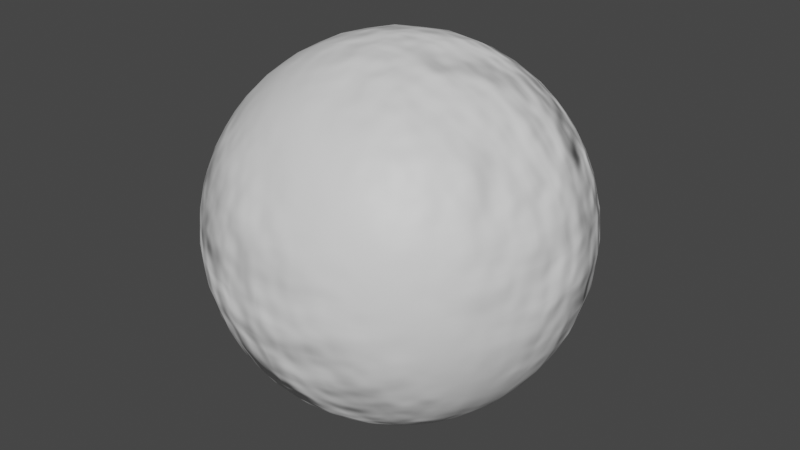 # Source: earth.blend  (saved by Blender 3.3.6; exported with 4.5.12 LTS)
import bpy
from mathutils import Matrix  # noqa: F401  (used for matrix-valued properties, if any)

bpy.ops.wm.read_factory_settings(use_empty=True)
scene = bpy.context.scene
scene.name = 'Scene'

# ---- collections
col_collection = bpy.data.collections.new('Collection'); scene.collection.children.link(col_collection)

# ---- materials (node trees are filled in below, after node groups)
mat_material_001 = bpy.data.materials.new('Material.001')
mat_material_001.use_transparent_shadow = False

# ---- material node trees
mat_material_001.use_nodes = True; mat_material_001.node_tree.nodes.clear()
_N = mat_material_001.node_tree.nodes; _L = mat_material_001.node_tree.links
n0 = _N.new('ShaderNodeVectorMath'); n0.name = 'Vector Math'; n0.location = (61, 172)
n1 = _N.new('ShaderNodeNewGeometry'); n1.name = 'Geometry'; n1.location = (-394, 236)
n2 = _N.new('ShaderNodeTexNoise'); n2.name = 'Noise Texture'; n2.location = (-398, -12)
n3 = _N.new('ShaderNodeVectorMath'); n3.name = 'Vector Math.001'; n3.location = (-169, 40)
n3.operation = 'SCALE'
n3.inputs[3].default_value = 14.4
n4 = _N.new('ShaderNodeOutputMaterial'); n4.name = 'Material Output'; n4.location = (340, 301)
n5 = _N.new('ShaderNodeBsdfPrincipled'); n5.name = 'Principled BSDF'; n5.location = (-689, 463)
n5.distribution = 'GGX'
n5.subsurface_method = 'RANDOM_WALK_SKIN'
n5.inputs[3].default_value = 1.45
n5.inputs[27].default_value = (0.0, 0.0, 0.0, 1.0)
n5.inputs[28].default_value = 1.0
_L.new(n1.outputs[1], n0.inputs[0])
_L.new(n2.outputs[0], n3.inputs[0])
_L.new(n3.outputs[0], n0.inputs[1])
_L.new(n0.outputs[0], n4.inputs[2])
_L.new(n5.outputs[0], n4.inputs[0])
n4.is_active_output = True

# ---- world
world_world = bpy.data.worlds.new('World'); scene.world = world_world
world_world.use_nodes = True; world_world.node_tree.nodes.clear()
_N = world_world.node_tree.nodes; _L = world_world.node_tree.links
n0 = _N.new('ShaderNodeOutputWorld'); n0.name = 'World Output'; n0.location = (300, 300)
n1 = _N.new('ShaderNodeBackground'); n1.name = 'Background'; n1.location = (10, 300)
n1.inputs[0].default_value = (0.05088, 0.05088, 0.05088, 1.0)
_L.new(n1.outputs[0], n0.inputs[0])
n0.is_active_output = True
world_world.color = (0.05088, 0.05088, 0.05088)
world_world.use_sun_shadow = False
world_world.sun_shadow_jitter_overblur = 0.0

# ---- meshes
me_cube_001 = bpy.data.meshes.new('Cube.001')
me_cube_001.from_pydata([(-74.29, -74.29, -74.29), (-74.29, -74.29, 74.29), (-74.29, 74.29, -74.29), (-74.29, 74.29, 74.29), (74.29, -74.29, -74.29), (74.29, -74.29, 74.29), (74.29, 74.29, -74.29), (74.29, 74.29, 74.29), (-79.19, 63.35, -79.19), (-83.75, 50.25, -83.75), (-87.55, 35.02, -87.55), (-90.08, 18.02, -90.08), (-90.98, 7.984e-07, -90.98), (-90.08, -18.02, -90.08), (-87.55, -35.02, -87.55), (-83.75, -50.25, -83.75), (-79.19, -63.35, -79.19), (-79.19, -79.19, -63.35), (-83.75, -83.75, -50.25), (-87.55, -87.55, -35.02), (-90.08, -90.08, -18.02), (-90.98, -90.98, -8.111e-07), (-90.08, -90.08, 18.02), (-87.55, -87.55, 35.02), (-83.75, -83.75, 50.25), (-79.19, -79.19, 63.35), (-79.19, -63.35, 79.19), (-83.75, -50.25, 83.75), (-87.55, -35.02, 87.55), (-90.08, -18.02, 90.08), (-90.98, 7.984e-07, 90.98), (-90.08, 18.02, 90.08), (-87.55, 35.02, 87.55), (-83.75, 50.25, 83.75), (-79.19, 63.35, 79.19), (-79.19, 79.19, 63.35), (-83.75, 83.75, 50.25), (-87.55, 87.55, 35.02), (-90.08, 90.08, 18.02), (-90.98, 90.98, -8.111e-07), (-90.08, 90.08, -18.02), (-87.55, 87.55, -35.02), (-83.75, 83.75, -50.25), (-79.19, 79.19, -63.35), (63.35, 79.19, -79.19), (50.25, 83.75, -83.75), (35.02, 87.55, -87.55), (18.02, 90.08, -90.08), (-7.858e-07, 90.98, -90.98), (-18.02, 90.08, -90.08), (-35.02, 87.55, -87.55), (-50.25, 83.75, -83.75), (-63.35, 79.19, -79.19), (-63.35, 79.19, 79.19), (-50.25, 83.75, 83.75), (-35.02, 87.55, 87.55), (-18.02, 90.08, 90.08), (-7.858e-07, 90.98, 90.98), (18.02, 90.08, 90.08), (35.02, 87.55, 87.55), (50.25, 83.75, 83.75), (63.35, 79.19, 79.19), (79.19, 79.19, 63.35), (83.75, 83.75, 50.25), (87.55, 87.55, 35.02), (90.08, 90.08, 18.02), (90.98, 90.98, -8.111e-07), (90.08, 90.08, -18.02), (87.55, 87.55, -35.02), (83.75, 83.75, -50.25), (79.19, 79.19, -63.35), (79.19, -63.35, -79.19), (83.75, -50.25, -83.75), (87.55, -35.02, -87.55), (90.08, -18.02, -90.08), (90.98, 7.984e-07, -90.98), (90.08, 18.02, -90.08), (87.55, 35.02, -87.55), (83.75, 50.25, -83.75), (79.19, 63.35, -79.19), (79.19, 63.35, 79.19), (83.75, 50.25, 83.75), (87.55, 35.02, 87.55), (90.08, 18.02, 90.08), (90.98, 7.984e-07, 90.98), (90.08, -18.02, 90.08), (87.55, -35.02, 87.55), (83.75, -50.25, 83.75), (79.19, -63.35, 79.19), (79.19, -79.19, 63.35), (83.75, -83.75, 50.25), (87.55, -87.55, 35.02), (90.08, -90.08, 18.02), (90.98, -90.98, -8.111e-07), (90.08, -90.08, -18.02), (87.55, -87.55, -35.02), (83.75, -83.75, -50.25), (79.19, -79.19, -63.35), (-63.35, -79.19, -79.19), (-50.25, -83.75, -83.75), (-35.02, -87.55, -87.55), (-18.02, -90.08, -90.08), (-7.858e-07, -90.98, -90.98), (18.02, -90.08, -90.08), (35.02, -87.55, -87.55), (50.25, -83.75, -83.75), (63.35, -79.19, -79.19), (63.35, -79.19, 79.19), (50.25, -83.75, 83.75), (35.02, -87.55, 87.55), (18.02, -90.08, 90.08), (-7.858e-07, -90.98, 90.98), (-18.02, -90.08, 90.08), (-35.02, -87.55, 87.55), (-50.25, -83.75, 83.75), (-63.35, -79.19, 79.19), (68.17, 68.17, 85.21), (72.78, 54.59, 90.98), (76.72, 38.36, 95.9), (79.41, 19.85, 99.27), (80.38, 7.984e-07, 100.5), (79.41, -19.85, 99.27), (76.72, -38.36, 95.9), (72.78, -54.59, 90.98), (68.17, -68.17, 85.21), (54.59, 72.78, 90.98), (58.86, 58.86, 98.11), (62.62, 41.74, 104.4), (65.25, 21.75, 108.7), (66.2, 7.984e-07, 110.3), (65.25, -21.75, 108.7), (62.62, -41.74, 104.4), (58.86, -58.86, 98.11), (54.59, -72.78, 90.98), (38.36, 76.72, 95.9), (41.74, 62.62, 104.4), (44.8, 44.8, 112.0), (46.98, 23.49, 117.5), (47.79, 7.984e-07, 119.5), (46.98, -23.49, 117.5), (44.8, -44.8, 112.0), (41.74, -62.62, 104.4), (38.36, -76.72, 95.9), (19.85, 79.41, 99.27), (21.75, 65.25, 108.7), (23.49, 46.98, 117.5), (24.76, 24.76, 123.8), (25.23, 7.984e-07, 126.2), (24.76, -24.76, 123.8), (23.49, -46.98, 117.5), (21.75, -65.25, 108.7), (19.85, -79.41, 99.27), (-7.858e-07, 80.38, 100.5), (-7.858e-07, 66.2, 110.3), (-7.858e-07, 47.79, 119.5), (-7.858e-07, 25.23, 126.2), (-7.858e-07, 7.984e-07, 128.7), (-7.858e-07, -25.23, 126.2), (-7.858e-07, -47.79, 119.5), (-7.858e-07, -66.2, 110.3), (-7.858e-07, -80.38, 100.5), (-19.85, 79.41, 99.27), (-21.75, 65.25, 108.7), (-23.49, 46.98, 117.5), (-24.76, 24.76, 123.8), (-25.23, 7.984e-07, 126.2), (-24.76, -24.76, 123.8), (-23.49, -46.98, 117.5), (-21.75, -65.25, 108.7), (-19.85, -79.41, 99.27), (-38.36, 76.72, 95.9), (-41.74, 62.62, 104.4), (-44.8, 44.8, 112.0), (-46.98, 23.49, 117.5), (-47.79, 7.984e-07, 119.5), (-46.98, -23.49, 117.5), (-44.8, -44.8, 112.0), (-41.74, -62.62, 104.4), (-38.36, -76.72, 95.9), (-54.59, 72.78, 90.98), (-58.86, 58.86, 98.11), (-62.62, 41.74, 104.4), (-65.25, 21.75, 108.7), (-66.2, 7.984e-07, 110.3), (-65.25, -21.75, 108.7), (-62.62, -41.74, 104.4), (-58.86, -58.86, 98.11), (-54.59, -72.78, 90.98), (-68.17, 68.17, 85.21), (-72.78, 54.59, 90.98), (-76.72, 38.36, 95.9), (-79.41, 19.85, 99.27), (-80.38, 7.984e-07, 100.5), (-79.41, -19.85, 99.27), (-76.72, -38.36, 95.9), (-72.78, -54.59, 90.98), (-68.17, -68.17, 85.21), (-68.17, 68.17, -85.21), (-72.78, 54.59, -90.98), (-76.72, 38.36, -95.9), (-79.41, 19.85, -99.27), (-80.38, 7.984e-07, -100.5), (-79.41, -19.85, -99.27), (-76.72, -38.36, -95.9), (-72.78, -54.59, -90.98), (-68.17, -68.17, -85.21), (-54.59, 72.78, -90.98), (-58.86, 58.86, -98.11), (-62.62, 41.74, -104.4), (-65.25, 21.75, -108.7), (-66.2, 7.984e-07, -110.3), (-65.25, -21.75, -108.7), (-62.62, -41.74, -104.4), (-58.86, -58.86, -98.11), (-54.59, -72.78, -90.98), (-38.36, 76.72, -95.9), (-41.74, 62.62, -104.4), (-44.8, 44.8, -112.0), (-46.98, 23.49, -117.5), (-47.79, 7.984e-07, -119.5), (-46.98, -23.49, -117.5), (-44.8, -44.8, -112.0), (-41.74, -62.62, -104.4), (-38.36, -76.72, -95.9), (-19.85, 79.41, -99.27), (-21.75, 65.25, -108.7), (-23.49, 46.98, -117.5), (-24.76, 24.76, -123.8), (-25.23, 7.984e-07, -126.2), (-24.76, -24.76, -123.8), (-23.49, -46.98, -117.5), (-21.75, -65.25, -108.7), (-19.85, -79.41, -99.27), (-7.858e-07, 80.38, -100.5), (-7.858e-07, 66.2, -110.3), (-7.858e-07, 47.79, -119.5), (-7.858e-07, 25.23, -126.2), (-7.858e-07, 7.984e-07, -128.7), (-7.858e-07, -25.23, -126.2), (-7.858e-07, -47.79, -119.5), (-7.858e-07, -66.2, -110.3), (-7.858e-07, -80.38, -100.5), (19.85, 79.41, -99.27), (21.75, 65.25, -108.7), (23.49, 46.98, -117.5), (24.76, 24.76, -123.8), (25.23, 7.984e-07, -126.2), (24.76, -24.76, -123.8), (23.49, -46.98, -117.5), (21.75, -65.25, -108.7), (19.85, -79.41, -99.27), (38.36, 76.72, -95.9), (41.74, 62.62, -104.4), (44.8, 44.8, -112.0), (46.98, 23.49, -117.5), (47.79, 7.984e-07, -119.5), (46.98, -23.49, -117.5), (44.8, -44.8, -112.0), (41.74, -62.62, -104.4), (38.36, -76.72, -95.9), (54.59, 72.78, -90.98), (58.86, 58.86, -98.11), (62.62, 41.74, -104.4), (65.25, 21.75, -108.7), (66.2, 7.984e-07, -110.3), (65.25, -21.75, -108.7), (62.62, -41.74, -104.4), (58.86, -58.86, -98.11), (54.59, -72.78, -90.98), (68.17, 68.17, -85.21), (72.78, 54.59, -90.98), (76.72, 38.36, -95.9), (79.41, 19.85, -99.27), (80.38, 7.984e-07, -100.5), (79.41, -19.85, -99.27), (76.72, -38.36, -95.9), (72.78, -54.59, -90.98), (68.17, -68.17, -85.21), (68.17, -85.21, -68.17), (54.59, -90.98, -72.78), (38.36, -95.9, -76.72), (19.85, -99.27, -79.41), (-7.858e-07, -100.5, -80.38), (-19.85, -99.27, -79.41), (-38.36, -95.9, -76.72), (-54.59, -90.98, -72.78), (-68.17, -85.21, -68.17), (72.78, -90.98, -54.59), (58.86, -98.11, -58.86), (41.74, -104.4, -62.62), (21.75, -108.7, -65.25), (-7.858e-07, -110.3, -66.2), (-21.75, -108.7, -65.25), (-41.74, -104.4, -62.62), (-58.86, -98.11, -58.86), (-72.78, -90.98, -54.59), (76.72, -95.9, -38.36), (62.62, -104.4, -41.74), (44.8, -112.0, -44.8), (23.49, -117.5, -46.98), (-7.858e-07, -119.5, -47.79), (-23.49, -117.5, -46.98), (-44.8, -112.0, -44.8), (-62.62, -104.4, -41.74), (-76.72, -95.9, -38.36), (79.41, -99.27, -19.85), (65.25, -108.7, -21.75), (46.98, -117.5, -23.49), (24.76, -123.8, -24.76), (-7.858e-07, -126.2, -25.23), (-24.76, -123.8, -24.76), (-46.98, -117.5, -23.49), (-65.25, -108.7, -21.75), (-79.41, -99.27, -19.85), (80.38, -100.5, -8.111e-07), (66.2, -110.3, -8.111e-07), (47.79, -119.5, -8.111e-07), (25.23, -126.2, -8.111e-07), (-7.858e-07, -128.7, -8.111e-07), (-25.23, -126.2, -8.111e-07), (-47.79, -119.5, -8.111e-07), (-66.2, -110.3, -8.111e-07), (-80.38, -100.5, -8.111e-07), (79.41, -99.27, 19.85), (65.25, -108.7, 21.75), (46.98, -117.5, 23.49), (24.76, -123.8, 24.76), (-7.858e-07, -126.2, 25.23), (-24.76, -123.8, 24.76), (-46.98, -117.5, 23.49), (-65.25, -108.7, 21.75), (-79.41, -99.27, 19.85), (76.72, -95.9, 38.36), (62.62, -104.4, 41.74), (44.8, -112.0, 44.8), (23.49, -117.5, 46.98), (-7.858e-07, -119.5, 47.79), (-23.49, -117.5, 46.98), (-44.8, -112.0, 44.8), (-62.62, -104.4, 41.74), (-76.72, -95.9, 38.36), (72.78, -90.98, 54.59), (58.86, -98.11, 58.86), (41.74, -104.4, 62.62), (21.75, -108.7, 65.25), (-7.858e-07, -110.3, 66.2), (-21.75, -108.7, 65.25), (-41.74, -104.4, 62.62), (-58.86, -98.11, 58.86), (-72.78, -90.98, 54.59), (68.17, -85.21, 68.17), (54.59, -90.98, 72.78), (38.36, -95.9, 76.72), (19.85, -99.27, 79.41), (-7.858e-07, -100.5, 80.38), (-19.85, -99.27, 79.41), (-38.36, -95.9, 76.72), (-54.59, -90.98, 72.78), (-68.17, -85.21, 68.17), (85.21, 68.17, -68.17), (90.98, 54.59, -72.78), (95.9, 38.36, -76.72), (99.27, 19.85, -79.41), (100.5, 7.984e-07, -80.38), (99.27, -19.85, -79.41), (95.9, -38.36, -76.72), (90.98, -54.59, -72.78), (85.21, -68.17, -68.17), (90.98, 72.78, -54.59), (98.11, 58.86, -58.86), (104.4, 41.74, -62.62), (108.7, 21.75, -65.25), (110.3, 7.984e-07, -66.2), (108.7, -21.75, -65.25), (104.4, -41.74, -62.62), (98.11, -58.86, -58.86), (90.98, -72.78, -54.59), (95.9, 76.72, -38.36), (104.4, 62.62, -41.74), (112.0, 44.8, -44.8), (117.5, 23.49, -46.98), (119.5, 7.984e-07, -47.79), (117.5, -23.49, -46.98), (112.0, -44.8, -44.8), (104.4, -62.62, -41.74), (95.9, -76.72, -38.36), (99.27, 79.41, -19.85), (108.7, 65.25, -21.75), (117.5, 46.98, -23.49), (123.8, 24.76, -24.76), (126.2, 7.984e-07, -25.23), (123.8, -24.76, -24.76), (117.5, -46.98, -23.49), (108.7, -65.25, -21.75), (99.27, -79.41, -19.85), (100.5, 80.38, -8.111e-07), (110.3, 66.2, -8.111e-07), (119.5, 47.79, -8.111e-07), (126.2, 25.23, -8.111e-07), (128.7, 7.984e-07, -8.111e-07), (126.2, -25.23, -8.111e-07), (119.5, -47.79, -8.111e-07), (110.3, -66.2, -8.111e-07), (100.5, -80.38, -8.111e-07), (99.27, 79.41, 19.85), (108.7, 65.25, 21.75), (117.5, 46.98, 23.49), (123.8, 24.76, 24.76), (126.2, 7.984e-07, 25.23), (123.8, -24.76, 24.76), (117.5, -46.98, 23.49), (108.7, -65.25, 21.75), (99.27, -79.41, 19.85), (95.9, 76.72, 38.36), (104.4, 62.62, 41.74), (112.0, 44.8, 44.8), (117.5, 23.49, 46.98), (119.5, 7.984e-07, 47.79), (117.5, -23.49, 46.98), (112.0, -44.8, 44.8), (104.4, -62.62, 41.74), (95.9, -76.72, 38.36), (90.98, 72.78, 54.59), (98.11, 58.86, 58.86), (104.4, 41.74, 62.62), (108.7, 21.75, 65.25), (110.3, 7.984e-07, 66.2), (108.7, -21.75, 65.25), (104.4, -41.74, 62.62), (98.11, -58.86, 58.86), (90.98, -72.78, 54.59), (85.21, 68.17, 68.17), (90.98, 54.59, 72.78), (95.9, 38.36, 76.72), (99.27, 19.85, 79.41), (100.5, 7.984e-07, 80.38), (99.27, -19.85, 79.41), (95.9, -38.36, 76.72), (90.98, -54.59, 72.78), (85.21, -68.17, 68.17), (-68.17, 85.21, -68.17), (-54.59, 90.98, -72.78), (-38.36, 95.9, -76.72), (-19.85, 99.27, -79.41), (-7.858e-07, 100.5, -80.38), (19.85, 99.27, -79.41), (38.36, 95.9, -76.72), (54.59, 90.98, -72.78), (68.17, 85.21, -68.17), (-72.78, 90.98, -54.59), (-58.86, 98.11, -58.86), (-41.74, 104.4, -62.62), (-21.75, 108.7, -65.25), (-7.858e-07, 110.3, -66.2), (21.75, 108.7, -65.25), (41.74, 104.4, -62.62), (58.86, 98.11, -58.86), (72.78, 90.98, -54.59), (-76.72, 95.9, -38.36), (-62.62, 104.4, -41.74), (-44.8, 112.0, -44.8), (-23.49, 117.5, -46.98), (-7.858e-07, 119.5, -47.79), (23.49, 117.5, -46.98), (44.8, 112.0, -44.8), (62.62, 104.4, -41.74), (76.72, 95.9, -38.36), (-79.41, 99.27, -19.85), (-65.25, 108.7, -21.75), (-46.98, 117.5, -23.49), (-24.76, 123.8, -24.76), (-7.858e-07, 126.2, -25.23), (24.76, 123.8, -24.76), (46.98, 117.5, -23.49), (65.25, 108.7, -21.75), (79.41, 99.27, -19.85), (-80.38, 100.5, -8.111e-07), (-66.2, 110.3, -8.111e-07), (-47.79, 119.5, -8.111e-07), (-25.23, 126.2, -8.111e-07), (-7.858e-07, 128.7, -8.111e-07), (25.23, 126.2, -8.111e-07), (47.79, 119.5, -8.111e-07), (66.2, 110.3, -8.111e-07), (80.38, 100.5, -8.111e-07), (-79.41, 99.27, 19.85), (-65.25, 108.7, 21.75), (-46.98, 117.5, 23.49), (-24.76, 123.8, 24.76), (-7.858e-07, 126.2, 25.23), (24.76, 123.8, 24.76), (46.98, 117.5, 23.49), (65.25, 108.7, 21.75), (79.41, 99.27, 19.85), (-76.72, 95.9, 38.36), (-62.62, 104.4, 41.74), (-44.8, 112.0, 44.8), (-23.49, 117.5, 46.98), (-7.858e-07, 119.5, 47.79), (23.49, 117.5, 46.98), (44.8, 112.0, 44.8), (62.62, 104.4, 41.74), (76.72, 95.9, 38.36), (-72.78, 90.98, 54.59), (-58.86, 98.11, 58.86), (-41.74, 104.4, 62.62), (-21.75, 108.7, 65.25), (-7.858e-07, 110.3, 66.2), (21.75, 108.7, 65.25), (41.74, 104.4, 62.62), (58.86, 98.11, 58.86), (72.78, 90.98, 54.59), (-68.17, 85.21, 68.17), (-54.59, 90.98, 72.78), (-38.36, 95.9, 76.72), (-19.85, 99.27, 79.41), (-7.858e-07, 100.5, 80.38), (19.85, 99.27, 79.41), (38.36, 95.9, 76.72), (54.59, 90.98, 72.78), (68.17, 85.21, 68.17), (-85.21, -68.17, -68.17), (-90.98, -54.59, -72.78), (-95.9, -38.36, -76.72), (-99.27, -19.85, -79.41), (-100.5, 7.984e-07, -80.38), (-99.27, 19.85, -79.41), (-95.9, 38.36, -76.72), (-90.98, 54.59, -72.78), (-85.21, 68.17, -68.17), (-90.98, -72.78, -54.59), (-98.11, -58.86, -58.86), (-104.4, -41.74, -62.62), (-108.7, -21.75, -65.25), (-110.3, 7.984e-07, -66.2), (-108.7, 21.75, -65.25), (-104.4, 41.74, -62.62), (-98.11, 58.86, -58.86), (-90.98, 72.78, -54.59), (-95.9, -76.72, -38.36), (-104.4, -62.62, -41.74), (-112.0, -44.8, -44.8), (-117.5, -23.49, -46.98), (-119.5, 7.984e-07, -47.79), (-117.5, 23.49, -46.98), (-112.0, 44.8, -44.8), (-104.4, 62.62, -41.74), (-95.9, 76.72, -38.36), (-99.27, -79.41, -19.85), (-108.7, -65.25, -21.75), (-117.5, -46.98, -23.49), (-123.8, -24.76, -24.76), (-126.2, 7.984e-07, -25.23), (-123.8, 24.76, -24.76), (-117.5, 46.98, -23.49), (-108.7, 65.25, -21.75), (-99.27, 79.41, -19.85), (-100.5, -80.38, -8.111e-07), (-110.3, -66.2, -8.111e-07), (-119.5, -47.79, -8.111e-07), (-126.2, -25.23, -8.111e-07), (-128.7, 7.984e-07, -8.111e-07), (-126.2, 25.23, -8.111e-07), (-119.5, 47.79, -8.111e-07), (-110.3, 66.2, -8.111e-07), (-100.5, 80.38, -8.111e-07), (-99.27, -79.41, 19.85), (-108.7, -65.25, 21.75), (-117.5, -46.98, 23.49), (-123.8, -24.76, 24.76), (-126.2, 7.984e-07, 25.23), (-123.8, 24.76, 24.76), (-117.5, 46.98, 23.49), (-108.7, 65.25, 21.75), (-99.27, 79.41, 19.85), (-95.9, -76.72, 38.36), (-104.4, -62.62, 41.74), (-112.0, -44.8, 44.8), (-117.5, -23.49, 46.98), (-119.5, 7.984e-07, 47.79), (-117.5, 23.49, 46.98), (-112.0, 44.8, 44.8), (-104.4, 62.62, 41.74), (-95.9, 76.72, 38.36), (-90.98, -72.78, 54.59), (-98.11, -58.86, 58.86), (-104.4, -41.74, 62.62), (-108.7, -21.75, 65.25), (-110.3, 7.984e-07, 66.2), (-108.7, 21.75, 65.25), (-104.4, 41.74, 62.62), (-98.11, 58.86, 58.86), (-90.98, 72.78, 54.59), (-85.21, -68.17, 68.17), (-90.98, -54.59, 72.78), (-95.9, -38.36, 76.72), (-99.27, -19.85, 79.41), (-100.5, 7.984e-07, 80.38), (-99.27, 19.85, 79.41), (-95.9, 38.36, 76.72), (-90.98, 54.59, 72.78), (-85.21, 68.17, 68.17)], [], [(601, 34, 3, 35), (520, 61, 7, 62), (439, 88, 5, 89), (358, 115, 1, 25), (277, 71, 4, 106), (196, 26, 1, 115), (88, 124, 107, 5), (124, 133, 108, 107), (133, 142, 109, 108), (142, 151, 110, 109), (151, 160, 111, 110), (160, 169, 112, 111), (169, 178, 113, 112), (178, 187, 114, 113), (187, 196, 115, 114), (7, 61, 116, 80), (80, 116, 117, 81), (81, 117, 118, 82), (82, 118, 119, 83), (83, 119, 120, 84), (84, 120, 121, 85), (85, 121, 122, 86), (86, 122, 123, 87), (87, 123, 124, 88), (61, 60, 125, 116), (116, 125, 126, 117), (117, 126, 127, 118), (118, 127, 128, 119), (119, 128, 129, 120), (120, 129, 130, 121), (121, 130, 131, 122), (122, 131, 132, 123), (123, 132, 133, 124), (60, 59, 134, 125), (125, 134, 135, 126), (126, 135, 136, 127), (127, 136, 137, 128), (128, 137, 138, 129), (129, 138, 139, 130), (130, 139, 140, 131), (131, 140, 141, 132), (132, 141, 142, 133), (59, 58, 143, 134), (134, 143, 144, 135), (135, 144, 145, 136), (136, 145, 146, 137), (137, 146, 147, 138), (138, 147, 148, 139), (139, 148, 149, 140), (140, 149, 150, 141), (141, 150, 151, 142), (58, 57, 152, 143), (143, 152, 153, 144), (144, 153, 154, 145), (145, 154, 155, 146), (146, 155, 156, 147), (147, 156, 157, 148), (148, 157, 158, 149), (149, 158, 159, 150), (150, 159, 160, 151), (57, 56, 161, 152), (152, 161, 162, 153), (153, 162, 163, 154), (154, 163, 164, 155), (155, 164, 165, 156), (156, 165, 166, 157), (157, 166, 167, 158), (158, 167, 168, 159), (159, 168, 169, 160), (56, 55, 170, 161), (161, 170, 171, 162), (162, 171, 172, 163), (163, 172, 173, 164), (164, 173, 174, 165), (165, 174, 175, 166), (166, 175, 176, 167), (167, 176, 177, 168), (168, 177, 178, 169), (55, 54, 179, 170), (170, 179, 180, 171), (171, 180, 181, 172), (172, 181, 182, 173), (173, 182, 183, 174), (174, 183, 184, 175), (175, 184, 185, 176), (176, 185, 186, 177), (177, 186, 187, 178), (54, 53, 188, 179), (179, 188, 189, 180), (180, 189, 190, 181), (181, 190, 191, 182), (182, 191, 192, 183), (183, 192, 193, 184), (184, 193, 194, 185), (185, 194, 195, 186), (186, 195, 196, 187), (53, 3, 34, 188), (188, 34, 33, 189), (189, 33, 32, 190), (190, 32, 31, 191), (191, 31, 30, 192), (192, 30, 29, 193), (193, 29, 28, 194), (194, 28, 27, 195), (195, 27, 26, 196), (16, 205, 98, 0), (205, 214, 99, 98), (214, 223, 100, 99), (223, 232, 101, 100), (232, 241, 102, 101), (241, 250, 103, 102), (250, 259, 104, 103), (259, 268, 105, 104), (268, 277, 106, 105), (2, 52, 197, 8), (8, 197, 198, 9), (9, 198, 199, 10), (10, 199, 200, 11), (11, 200, 201, 12), (12, 201, 202, 13), (13, 202, 203, 14), (14, 203, 204, 15), (15, 204, 205, 16), (52, 51, 206, 197), (197, 206, 207, 198), (198, 207, 208, 199), (199, 208, 209, 200), (200, 209, 210, 201), (201, 210, 211, 202), (202, 211, 212, 203), (203, 212, 213, 204), (204, 213, 214, 205), (51, 50, 215, 206), (206, 215, 216, 207), (207, 216, 217, 208), (208, 217, 218, 209), (209, 218, 219, 210), (210, 219, 220, 211), (211, 220, 221, 212), (212, 221, 222, 213), (213, 222, 223, 214), (50, 49, 224, 215), (215, 224, 225, 216), (216, 225, 226, 217), (217, 226, 227, 218), (218, 227, 228, 219), (219, 228, 229, 220), (220, 229, 230, 221), (221, 230, 231, 222), (222, 231, 232, 223), (49, 48, 233, 224), (224, 233, 234, 225), (225, 234, 235, 226), (226, 235, 236, 227), (227, 236, 237, 228), (228, 237, 238, 229), (229, 238, 239, 230), (230, 239, 240, 231), (231, 240, 241, 232), (48, 47, 242, 233), (233, 242, 243, 234), (234, 243, 244, 235), (235, 244, 245, 236), (236, 245, 246, 237), (237, 246, 247, 238), (238, 247, 248, 239), (239, 248, 249, 240), (240, 249, 250, 241), (47, 46, 251, 242), (242, 251, 252, 243), (243, 252, 253, 244), (244, 253, 254, 245), (245, 254, 255, 246), (246, 255, 256, 247), (247, 256, 257, 248), (248, 257, 258, 249), (249, 258, 259, 250), (46, 45, 260, 251), (251, 260, 261, 252), (252, 261, 262, 253), (253, 262, 263, 254), (254, 263, 264, 255), (255, 264, 265, 256), (256, 265, 266, 257), (257, 266, 267, 258), (258, 267, 268, 259), (45, 44, 269, 260), (260, 269, 270, 261), (261, 270, 271, 262), (262, 271, 272, 263), (263, 272, 273, 264), (264, 273, 274, 265), (265, 274, 275, 266), (266, 275, 276, 267), (267, 276, 277, 268), (44, 6, 79, 269), (269, 79, 78, 270), (270, 78, 77, 271), (271, 77, 76, 272), (272, 76, 75, 273), (273, 75, 74, 274), (274, 74, 73, 275), (275, 73, 72, 276), (276, 72, 71, 277), (98, 286, 17, 0), (286, 295, 18, 17), (295, 304, 19, 18), (304, 313, 20, 19), (313, 322, 21, 20), (322, 331, 22, 21), (331, 340, 23, 22), (340, 349, 24, 23), (349, 358, 25, 24), (4, 97, 278, 106), (106, 278, 279, 105), (105, 279, 280, 104), (104, 280, 281, 103), (103, 281, 282, 102), (102, 282, 283, 101), (101, 283, 284, 100), (100, 284, 285, 99), (99, 285, 286, 98), (97, 96, 287, 278), (278, 287, 288, 279), (279, 288, 289, 280), (280, 289, 290, 281), (281, 290, 291, 282), (282, 291, 292, 283), (283, 292, 293, 284), (284, 293, 294, 285), (285, 294, 295, 286), (96, 95, 296, 287), (287, 296, 297, 288), (288, 297, 298, 289), (289, 298, 299, 290), (290, 299, 300, 291), (291, 300, 301, 292), (292, 301, 302, 293), (293, 302, 303, 294), (294, 303, 304, 295), (95, 94, 305, 296), (296, 305, 306, 297), (297, 306, 307, 298), (298, 307, 308, 299), (299, 308, 309, 300), (300, 309, 310, 301), (301, 310, 311, 302), (302, 311, 312, 303), (303, 312, 313, 304), (94, 93, 314, 305), (305, 314, 315, 306), (306, 315, 316, 307), (307, 316, 317, 308), (308, 317, 318, 309), (309, 318, 319, 310), (310, 319, 320, 311), (311, 320, 321, 312), (312, 321, 322, 313), (93, 92, 323, 314), (314, 323, 324, 315), (315, 324, 325, 316), (316, 325, 326, 317), (317, 326, 327, 318), (318, 327, 328, 319), (319, 328, 329, 320), (320, 329, 330, 321), (321, 330, 331, 322), (92, 91, 332, 323), (323, 332, 333, 324), (324, 333, 334, 325), (325, 334, 335, 326), (326, 335, 336, 327), (327, 336, 337, 328), (328, 337, 338, 329), (329, 338, 339, 330), (330, 339, 340, 331), (91, 90, 341, 332), (332, 341, 342, 333), (333, 342, 343, 334), (334, 343, 344, 335), (335, 344, 345, 336), (336, 345, 346, 337), (337, 346, 347, 338), (338, 347, 348, 339), (339, 348, 349, 340), (90, 89, 350, 341), (341, 350, 351, 342), (342, 351, 352, 343), (343, 352, 353, 344), (344, 353, 354, 345), (345, 354, 355, 346), (346, 355, 356, 347), (347, 356, 357, 348), (348, 357, 358, 349), (89, 5, 107, 350), (350, 107, 108, 351), (351, 108, 109, 352), (352, 109, 110, 353), (353, 110, 111, 354), (354, 111, 112, 355), (355, 112, 113, 356), (356, 113, 114, 357), (357, 114, 115, 358), (71, 367, 97, 4), (367, 376, 96, 97), (376, 385, 95, 96), (385, 394, 94, 95), (394, 403, 93, 94), (403, 412, 92, 93), (412, 421, 91, 92), (421, 430, 90, 91), (430, 439, 89, 90), (6, 70, 359, 79), (79, 359, 360, 78), (78, 360, 361, 77), (77, 361, 362, 76), (76, 362, 363, 75), (75, 363, 364, 74), (74, 364, 365, 73), (73, 365, 366, 72), (72, 366, 367, 71), (70, 69, 368, 359), (359, 368, 369, 360), (360, 369, 370, 361), (361, 370, 371, 362), (362, 371, 372, 363), (363, 372, 373, 364), (364, 373, 374, 365), (365, 374, 375, 366), (366, 375, 376, 367), (69, 68, 377, 368), (368, 377, 378, 369), (369, 378, 379, 370), (370, 379, 380, 371), (371, 380, 381, 372), (372, 381, 382, 373), (373, 382, 383, 374), (374, 383, 384, 375), (375, 384, 385, 376), (68, 67, 386, 377), (377, 386, 387, 378), (378, 387, 388, 379), (379, 388, 389, 380), (380, 389, 390, 381), (381, 390, 391, 382), (382, 391, 392, 383), (383, 392, 393, 384), (384, 393, 394, 385), (67, 66, 395, 386), (386, 395, 396, 387), (387, 396, 397, 388), (388, 397, 398, 389), (389, 398, 399, 390), (390, 399, 400, 391), (391, 400, 401, 392), (392, 401, 402, 393), (393, 402, 403, 394), (66, 65, 404, 395), (395, 404, 405, 396), (396, 405, 406, 397), (397, 406, 407, 398), (398, 407, 408, 399), (399, 408, 409, 400), (400, 409, 410, 401), (401, 410, 411, 402), (402, 411, 412, 403), (65, 64, 413, 404), (404, 413, 414, 405), (405, 414, 415, 406), (406, 415, 416, 407), (407, 416, 417, 408), (408, 417, 418, 409), (409, 418, 419, 410), (410, 419, 420, 411), (411, 420, 421, 412), (64, 63, 422, 413), (413, 422, 423, 414), (414, 423, 424, 415), (415, 424, 425, 416), (416, 425, 426, 417), (417, 426, 427, 418), (418, 427, 428, 419), (419, 428, 429, 420), (420, 429, 430, 421), (63, 62, 431, 422), (422, 431, 432, 423), (423, 432, 433, 424), (424, 433, 434, 425), (425, 434, 435, 426), (426, 435, 436, 427), (427, 436, 437, 428), (428, 437, 438, 429), (429, 438, 439, 430), (62, 7, 80, 431), (431, 80, 81, 432), (432, 81, 82, 433), (433, 82, 83, 434), (434, 83, 84, 435), (435, 84, 85, 436), (436, 85, 86, 437), (437, 86, 87, 438), (438, 87, 88, 439), (44, 448, 70, 6), (448, 457, 69, 70), (457, 466, 68, 69), (466, 475, 67, 68), (475, 484, 66, 67), (484, 493, 65, 66), (493, 502, 64, 65), (502, 511, 63, 64), (511, 520, 62, 63), (2, 43, 440, 52), (52, 440, 441, 51), (51, 441, 442, 50), (50, 442, 443, 49), (49, 443, 444, 48), (48, 444, 445, 47), (47, 445, 446, 46), (46, 446, 447, 45), (45, 447, 448, 44), (43, 42, 449, 440), (440, 449, 450, 441), (441, 450, 451, 442), (442, 451, 452, 443), (443, 452, 453, 444), (444, 453, 454, 445), (445, 454, 455, 446), (446, 455, 456, 447), (447, 456, 457, 448), (42, 41, 458, 449), (449, 458, 459, 450), (450, 459, 460, 451), (451, 460, 461, 452), (452, 461, 462, 453), (453, 462, 463, 454), (454, 463, 464, 455), (455, 464, 465, 456), (456, 465, 466, 457), (41, 40, 467, 458), (458, 467, 468, 459), (459, 468, 469, 460), (460, 469, 470, 461), (461, 470, 471, 462), (462, 471, 472, 463), (463, 472, 473, 464), (464, 473, 474, 465), (465, 474, 475, 466), (40, 39, 476, 467), (467, 476, 477, 468), (468, 477, 478, 469), (469, 478, 479, 470), (470, 479, 480, 471), (471, 480, 481, 472), (472, 481, 482, 473), (473, 482, 483, 474), (474, 483, 484, 475), (39, 38, 485, 476), (476, 485, 486, 477), (477, 486, 487, 478), (478, 487, 488, 479), (479, 488, 489, 480), (480, 489, 490, 481), (481, 490, 491, 482), (482, 491, 492, 483), (483, 492, 493, 484), (38, 37, 494, 485), (485, 494, 495, 486), (486, 495, 496, 487), (487, 496, 497, 488), (488, 497, 498, 489), (489, 498, 499, 490), (490, 499, 500, 491), (491, 500, 501, 492), (492, 501, 502, 493), (37, 36, 503, 494), (494, 503, 504, 495), (495, 504, 505, 496), (496, 505, 506, 497), (497, 506, 507, 498), (498, 507, 508, 499), (499, 508, 509, 500), (500, 509, 510, 501), (501, 510, 511, 502), (36, 35, 512, 503), (503, 512, 513, 504), (504, 513, 514, 505), (505, 514, 515, 506), (506, 515, 516, 507), (507, 516, 517, 508), (508, 517, 518, 509), (509, 518, 519, 510), (510, 519, 520, 511), (35, 3, 53, 512), (512, 53, 54, 513), (513, 54, 55, 514), (514, 55, 56, 515), (515, 56, 57, 516), (516, 57, 58, 517), (517, 58, 59, 518), (518, 59, 60, 519), (519, 60, 61, 520), (8, 529, 43, 2), (529, 538, 42, 43), (538, 547, 41, 42), (547, 556, 40, 41), (556, 565, 39, 40), (565, 574, 38, 39), (574, 583, 37, 38), (583, 592, 36, 37), (592, 601, 35, 36), (0, 17, 521, 16), (16, 521, 522, 15), (15, 522, 523, 14), (14, 523, 524, 13), (13, 524, 525, 12), (12, 525, 526, 11), (11, 526, 527, 10), (10, 527, 528, 9), (9, 528, 529, 8), (17, 18, 530, 521), (521, 530, 531, 522), (522, 531, 532, 523), (523, 532, 533, 524), (524, 533, 534, 525), (525, 534, 535, 526), (526, 535, 536, 527), (527, 536, 537, 528), (528, 537, 538, 529), (18, 19, 539, 530), (530, 539, 540, 531), (531, 540, 541, 532), (532, 541, 542, 533), (533, 542, 543, 534), (534, 543, 544, 535), (535, 544, 545, 536), (536, 545, 546, 537), (537, 546, 547, 538), (19, 20, 548, 539), (539, 548, 549, 540), (540, 549, 550, 541), (541, 550, 551, 542), (542, 551, 552, 543), (543, 552, 553, 544), (544, 553, 554, 545), (545, 554, 555, 546), (546, 555, 556, 547), (20, 21, 557, 548), (548, 557, 558, 549), (549, 558, 559, 550), (550, 559, 560, 551), (551, 560, 561, 552), (552, 561, 562, 553), (553, 562, 563, 554), (554, 563, 564, 555), (555, 564, 565, 556), (21, 22, 566, 557), (557, 566, 567, 558), (558, 567, 568, 559), (559, 568, 569, 560), (560, 569, 570, 561), (561, 570, 571, 562), (562, 571, 572, 563), (563, 572, 573, 564), (564, 573, 574, 565), (22, 23, 575, 566), (566, 575, 576, 567), (567, 576, 577, 568), (568, 577, 578, 569), (569, 578, 579, 570), (570, 579, 580, 571), (571, 580, 581, 572), (572, 581, 582, 573), (573, 582, 583, 574), (23, 24, 584, 575), (575, 584, 585, 576), (576, 585, 586, 577), (577, 586, 587, 578), (578, 587, 588, 579), (579, 588, 589, 580), (580, 589, 590, 581), (581, 590, 591, 582), (582, 591, 592, 583), (24, 25, 593, 584), (584, 593, 594, 585), (585, 594, 595, 586), (586, 595, 596, 587), (587, 596, 597, 588), (588, 597, 598, 589), (589, 598, 599, 590), (590, 599, 600, 591), (591, 600, 601, 592), (25, 1, 26, 593), (593, 26, 27, 594), (594, 27, 28, 595), (595, 28, 29, 596), (596, 29, 30, 597), (597, 30, 31, 598), (598, 31, 32, 599), (599, 32, 33, 600), (600, 33, 34, 601)])
me_cube_001.polygons.foreach_set('use_smooth', [True] * 600)
_uv = me_cube_001.uv_layers.new(name='UVMap')
_uv.uv.foreach_set('vector', [0.6, 0.225, 0.625, 0.225, 0.625, 0.25, 0.6, 0.25, 0.6, 0.475, 0.625, 0.475, 0.625, 0.5, 0.6, 0.5, 0.6, 0.725, 0.625, 0.725, 0.625, 0.75, 0.6, 0.75, 0.6, 0.975, 0.625, 0.975, 0.625, 1.0, 0.6, 1.0, 0.35, 0.725, 0.375, 0.725, 0.375, 0.75, 0.35, 0.75, 0.85, 0.725, 0.875, 0.725, 0.875, 0.75, 0.85, 0.75, 0.625, 0.725, 0.65, 0.725, 0.65, 0.75, 0.625, 0.75, 0.65, 0.725, 0.675, 0.725, 0.675, 0.75, 0.65, 0.75, 0.675, 0.725, 0.7, 0.725, 0.7, 0.75, 0.675, 0.75, 0.7, 0.725, 0.725, 0.725, 0.725, 0.75, 0.7, 0.75, 0.725, 0.725, 0.75, 0.725, 0.75, 0.75, 0.725, 0.75, 0.75, 0.725, 0.775, 0.725, 0.775, 0.75, 0.75, 0.75, 0.775, 0.725, 0.8, 0.725, 0.8, 0.75, 0.775, 0.75, 0.8, 0.725, 0.825, 0.725, 0.825, 0.75, 0.8, 0.75, 0.825, 0.725, 0.85, 0.725, 0.85, 0.75, 0.825, 0.75, 0.625, 0.5, 0.65, 0.5, 0.65, 0.525, 0.625, 0.525, 0.625, 0.525, 0.65, 0.525, 0.65, 0.55, 0.625, 0.55, 0.625, 0.55, 0.65, 0.55, 0.65, 0.575, 0.625, 0.575, 0.625, 0.575, 0.65, 0.575, 0.65, 0.6, 0.625, 0.6, 0.625, 0.6, 0.65, 0.6, 0.65, 0.625, 0.625, 0.625, 0.625, 0.625, 0.65, 0.625, 0.65, 0.65, 0.625, 0.65, 0.625, 0.65, 0.65, 0.65, 0.65, 0.675, 0.625, 0.675, 0.625, 0.675, 0.65, 0.675, 0.65, 0.7, 0.625, 0.7, 0.625, 0.7, 0.65, 0.7, 0.65, 0.725, 0.625, 0.725, 0.65, 0.5, 0.675, 0.5, 0.675, 0.525, 0.65, 0.525, 0.65, 0.525, 0.675, 0.525, 0.675, 0.55, 0.65, 0.55, 0.65, 0.55, 0.675, 0.55, 0.675, 0.575, 0.65, 0.575, 0.65, 0.575, 0.675, 0.575, 0.675, 0.6, 0.65, 0.6, 0.65, 0.6, 0.675, 0.6, 0.675, 0.625, 0.65, 0.625, 0.65, 0.625, 0.675, 0.625, 0.675, 0.65, 0.65, 0.65, 0.65, 0.65, 0.675, 0.65, 0.675, 0.675, 0.65, 0.675, 0.65, 0.675, 0.675, 0.675, 0.675, 0.7, 0.65, 0.7, 0.65, 0.7, 0.675, 0.7, 0.675, 0.725, 0.65, 0.725, 0.675, 0.5, 0.7, 0.5, 0.7, 0.525, 0.675, 0.525, 0.675, 0.525, 0.7, 0.525, 0.7, 0.55, 0.675, 0.55, 0.675, 0.55, 0.7, 0.55, 0.7, 0.575, 0.675, 0.575, 0.675, 0.575, 0.7, 0.575, 0.7, 0.6, 0.675, 0.6, 0.675, 0.6, 0.7, 0.6, 0.7, 0.625, 0.675, 0.625, 0.675, 0.625, 0.7, 0.625, 0.7, 0.65, 0.675, 0.65, 0.675, 0.65, 0.7, 0.65, 0.7, 0.675, 0.675, 0.675, 0.675, 0.675, 0.7, 0.675, 0.7, 0.7, 0.675, 0.7, 0.675, 0.7, 0.7, 0.7, 0.7, 0.725, 0.675, 0.725, 0.7, 0.5, 0.725, 0.5, 0.725, 0.525, 0.7, 0.525, 0.7, 0.525, 0.725, 0.525, 0.725, 0.55, 0.7, 0.55, 0.7, 0.55, 0.725, 0.55, 0.725, 0.575, 0.7, 0.575, 0.7, 0.575, 0.725, 0.575, 0.725, 0.6, 0.7, 0.6, 0.7, 0.6, 0.725, 0.6, 0.725, 0.625, 0.7, 0.625, 0.7, 0.625, 0.725, 0.625, 0.725, 0.65, 0.7, 0.65, 0.7, 0.65, 0.725, 0.65, 0.725, 0.675, 0.7, 0.675, 0.7, 0.675, 0.725, 0.675, 0.725, 0.7, 0.7, 0.7, 0.7, 0.7, 0.725, 0.7, 0.725, 0.725, 0.7, 0.725, 0.725, 0.5, 0.75, 0.5, 0.75, 0.525, 0.725, 0.525, 0.725, 0.525, 0.75, 0.525, 0.75, 0.55, 0.725, 0.55, 0.725, 0.55, 0.75, 0.55, 0.75, 0.575, 0.725, 0.575, 0.725, 0.575, 0.75, 0.575, 0.75, 0.6, 0.725, 0.6, 0.725, 0.6, 0.75, 0.6, 0.75, 0.625, 0.725, 0.625, 0.725, 0.625, 0.75, 0.625, 0.75, 0.65, 0.725, 0.65, 0.725, 0.65, 0.75, 0.65, 0.75, 0.675, 0.725, 0.675, 0.725, 0.675, 0.75, 0.675, 0.75, 0.7, 0.725, 0.7, 0.725, 0.7, 0.75, 0.7, 0.75, 0.725, 0.725, 0.725, 0.75, 0.5, 0.775, 0.5, 0.775, 0.525, 0.75, 0.525, 0.75, 0.525, 0.775, 0.525, 0.775, 0.55, 0.75, 0.55, 0.75, 0.55, 0.775, 0.55, 0.775, 0.575, 0.75, 0.575, 0.75, 0.575, 0.775, 0.575, 0.775, 0.6, 0.75, 0.6, 0.75, 0.6, 0.775, 0.6, 0.775, 0.625, 0.75, 0.625, 0.75, 0.625, 0.775, 0.625, 0.775, 0.65, 0.75, 0.65, 0.75, 0.65, 0.775, 0.65, 0.775, 0.675, 0.75, 0.675, 0.75, 0.675, 0.775, 0.675, 0.775, 0.7, 0.75, 0.7, 0.75, 0.7, 0.775, 0.7, 0.775, 0.725, 0.75, 0.725, 0.775, 0.5, 0.8, 0.5, 0.8, 0.525, 0.775, 0.525, 0.775, 0.525, 0.8, 0.525, 0.8, 0.55, 0.775, 0.55, 0.775, 0.55, 0.8, 0.55, 0.8, 0.575, 0.775, 0.575, 0.775, 0.575, 0.8, 0.575, 0.8, 0.6, 0.775, 0.6, 0.775, 0.6, 0.8, 0.6, 0.8, 0.625, 0.775, 0.625, 0.775, 0.625, 0.8, 0.625, 0.8, 0.65, 0.775, 0.65, 0.775, 0.65, 0.8, 0.65, 0.8, 0.675, 0.775, 0.675, 0.775, 0.675, 0.8, 0.675, 0.8, 0.7, 0.775, 0.7, 0.775, 0.7, 0.8, 0.7, 0.8, 0.725, 0.775, 0.725, 0.8, 0.5, 0.825, 0.5, 0.825, 0.525, 0.8, 0.525, 0.8, 0.525, 0.825, 0.525, 0.825, 0.55, 0.8, 0.55, 0.8, 0.55, 0.825, 0.55, 0.825, 0.575, 0.8, 0.575, 0.8, 0.575, 0.825, 0.575, 0.825, 0.6, 0.8, 0.6, 0.8, 0.6, 0.825, 0.6, 0.825, 0.625, 0.8, 0.625, 0.8, 0.625, 0.825, 0.625, 0.825, 0.65, 0.8, 0.65, 0.8, 0.65, 0.825, 0.65, 0.825, 0.675, 0.8, 0.675, 0.8, 0.675, 0.825, 0.675, 0.825, 0.7, 0.8, 0.7, 0.8, 0.7, 0.825, 0.7, 0.825, 0.725, 0.8, 0.725, 0.825, 0.5, 0.85, 0.5, 0.85, 0.525, 0.825, 0.525, 0.825, 0.525, 0.85, 0.525, 0.85, 0.55, 0.825, 0.55, 0.825, 0.55, 0.85, 0.55, 0.85, 0.575, 0.825, 0.575, 0.825, 0.575, 0.85, 0.575, 0.85, 0.6, 0.825, 0.6, 0.825, 0.6, 0.85, 0.6, 0.85, 0.625, 0.825, 0.625, 0.825, 0.625, 0.85, 0.625, 0.85, 0.65, 0.825, 0.65, 0.825, 0.65, 0.85, 0.65, 0.85, 0.675, 0.825, 0.675, 0.825, 0.675, 0.85, 0.675, 0.85, 0.7, 0.825, 0.7, 0.825, 0.7, 0.85, 0.7, 0.85, 0.725, 0.825, 0.725, 0.85, 0.5, 0.875, 0.5, 0.875, 0.525, 0.85, 0.525, 0.85, 0.525, 0.875, 0.525, 0.875, 0.55, 0.85, 0.55, 0.85, 0.55, 0.875, 0.55, 0.875, 0.575, 0.85, 0.575, 0.85, 0.575, 0.875, 0.575, 0.875, 0.6, 0.85, 0.6, 0.85, 0.6, 0.875, 0.6, 0.875, 0.625, 0.85, 0.625, 0.85, 0.625, 0.875, 0.625, 0.875, 0.65, 0.85, 0.65, 0.85, 0.65, 0.875, 0.65, 0.875, 0.675, 0.85, 0.675, 0.85, 0.675, 0.875, 0.675, 0.875, 0.7, 0.85, 0.7, 0.85, 0.7, 0.875, 0.7, 0.875, 0.725, 0.85, 0.725, 0.125, 0.725, 0.15, 0.725, 0.15, 0.75, 0.125, 0.75, 0.15, 0.725, 0.175, 0.725, 0.175, 0.75, 0.15, 0.75, 0.175, 0.725, 0.2, 0.725, 0.2, 0.75, 0.175, 0.75, 0.2, 0.725, 0.225, 0.725, 0.225, 0.75, 0.2, 0.75, 0.225, 0.725, 0.25, 0.725, 0.25, 0.75, 0.225, 0.75, 0.25, 0.725, 0.275, 0.725, 0.275, 0.75, 0.25, 0.75, 0.275, 0.725, 0.3, 0.725, 0.3, 0.75, 0.275, 0.75, 0.3, 0.725, 0.325, 0.725, 0.325, 0.75, 0.3, 0.75, 0.325, 0.725, 0.35, 0.725, 0.35, 0.75, 0.325, 0.75, 0.125, 0.5, 0.15, 0.5, 0.15, 0.525, 0.125, 0.525, 0.125, 0.525, 0.15, 0.525, 0.15, 0.55, 0.125, 0.55, 0.125, 0.55, 0.15, 0.55, 0.15, 0.575, 0.125, 0.575, 0.125, 0.575, 0.15, 0.575, 0.15, 0.6, 0.125, 0.6, 0.125, 0.6, 0.15, 0.6, 0.15, 0.625, 0.125, 0.625, 0.125, 0.625, 0.15, 0.625, 0.15, 0.65, 0.125, 0.65, 0.125, 0.65, 0.15, 0.65, 0.15, 0.675, 0.125, 0.675, 0.125, 0.675, 0.15, 0.675, 0.15, 0.7, 0.125, 0.7, 0.125, 0.7, 0.15, 0.7, 0.15, 0.725, 0.125, 0.725, 0.15, 0.5, 0.175, 0.5, 0.175, 0.525, 0.15, 0.525, 0.15, 0.525, 0.175, 0.525, 0.175, 0.55, 0.15, 0.55, 0.15, 0.55, 0.175, 0.55, 0.175, 0.575, 0.15, 0.575, 0.15, 0.575, 0.175, 0.575, 0.175, 0.6, 0.15, 0.6, 0.15, 0.6, 0.175, 0.6, 0.175, 0.625, 0.15, 0.625, 0.15, 0.625, 0.175, 0.625, 0.175, 0.65, 0.15, 0.65, 0.15, 0.65, 0.175, 0.65, 0.175, 0.675, 0.15, 0.675, 0.15, 0.675, 0.175, 0.675, 0.175, 0.7, 0.15, 0.7, 0.15, 0.7, 0.175, 0.7, 0.175, 0.725, 0.15, 0.725, 0.175, 0.5, 0.2, 0.5, 0.2, 0.525, 0.175, 0.525, 0.175, 0.525, 0.2, 0.525, 0.2, 0.55, 0.175, 0.55, 0.175, 0.55, 0.2, 0.55, 0.2, 0.575, 0.175, 0.575, 0.175, 0.575, 0.2, 0.575, 0.2, 0.6, 0.175, 0.6, 0.175, 0.6, 0.2, 0.6, 0.2, 0.625, 0.175, 0.625, 0.175, 0.625, 0.2, 0.625, 0.2, 0.65, 0.175, 0.65, 0.175, 0.65, 0.2, 0.65, 0.2, 0.675, 0.175, 0.675, 0.175, 0.675, 0.2, 0.675, 0.2, 0.7, 0.175, 0.7, 0.175, 0.7, 0.2, 0.7, 0.2, 0.725, 0.175, 0.725, 0.2, 0.5, 0.225, 0.5, 0.225, 0.525, 0.2, 0.525, 0.2, 0.525, 0.225, 0.525, 0.225, 0.55, 0.2, 0.55, 0.2, 0.55, 0.225, 0.55, 0.225, 0.575, 0.2, 0.575, 0.2, 0.575, 0.225, 0.575, 0.225, 0.6, 0.2, 0.6, 0.2, 0.6, 0.225, 0.6, 0.225, 0.625, 0.2, 0.625, 0.2, 0.625, 0.225, 0.625, 0.225, 0.65, 0.2, 0.65, 0.2, 0.65, 0.225, 0.65, 0.225, 0.675, 0.2, 0.675, 0.2, 0.675, 0.225, 0.675, 0.225, 0.7, 0.2, 0.7, 0.2, 0.7, 0.225, 0.7, 0.225, 0.725, 0.2, 0.725, 0.225, 0.5, 0.25, 0.5, 0.25, 0.525, 0.225, 0.525, 0.225, 0.525, 0.25, 0.525, 0.25, 0.55, 0.225, 0.55, 0.225, 0.55, 0.25, 0.55, 0.25, 0.575, 0.225, 0.575, 0.225, 0.575, 0.25, 0.575, 0.25, 0.6, 0.225, 0.6, 0.225, 0.6, 0.25, 0.6, 0.25, 0.625, 0.225, 0.625, 0.225, 0.625, 0.25, 0.625, 0.25, 0.65, 0.225, 0.65, 0.225, 0.65, 0.25, 0.65, 0.25, 0.675, 0.225, 0.675, 0.225, 0.675, 0.25, 0.675, 0.25, 0.7, 0.225, 0.7, 0.225, 0.7, 0.25, 0.7, 0.25, 0.725, 0.225, 0.725, 0.25, 0.5, 0.275, 0.5, 0.275, 0.525, 0.25, 0.525, 0.25, 0.525, 0.275, 0.525, 0.275, 0.55, 0.25, 0.55, 0.25, 0.55, 0.275, 0.55, 0.275, 0.575, 0.25, 0.575, 0.25, 0.575, 0.275, 0.575, 0.275, 0.6, 0.25, 0.6, 0.25, 0.6, 0.275, 0.6, 0.275, 0.625, 0.25, 0.625, 0.25, 0.625, 0.275, 0.625, 0.275, 0.65, 0.25, 0.65, 0.25, 0.65, 0.275, 0.65, 0.275, 0.675, 0.25, 0.675, 0.25, 0.675, 0.275, 0.675, 0.275, 0.7, 0.25, 0.7, 0.25, 0.7, 0.275, 0.7, 0.275, 0.725, 0.25, 0.725, 0.275, 0.5, 0.3, 0.5, 0.3, 0.525, 0.275, 0.525, 0.275, 0.525, 0.3, 0.525, 0.3, 0.55, 0.275, 0.55, 0.275, 0.55, 0.3, 0.55, 0.3, 0.575, 0.275, 0.575, 0.275, 0.575, 0.3, 0.575, 0.3, 0.6, 0.275, 0.6, 0.275, 0.6, 0.3, 0.6, 0.3, 0.625, 0.275, 0.625, 0.275, 0.625, 0.3, 0.625, 0.3, 0.65, 0.275, 0.65, 0.275, 0.65, 0.3, 0.65, 0.3, 0.675, 0.275, 0.675, 0.275, 0.675, 0.3, 0.675, 0.3, 0.7, 0.275, 0.7, 0.275, 0.7, 0.3, 0.7, 0.3, 0.725, 0.275, 0.725, 0.3, 0.5, 0.325, 0.5, 0.325, 0.525, 0.3, 0.525, 0.3, 0.525, 0.325, 0.525, 0.325, 0.55, 0.3, 0.55, 0.3, 0.55, 0.325, 0.55, 0.325, 0.575, 0.3, 0.575, 0.3, 0.575, 0.325, 0.575, 0.325, 0.6, 0.3, 0.6, 0.3, 0.6, 0.325, 0.6, 0.325, 0.625, 0.3, 0.625, 0.3, 0.625, 0.325, 0.625, 0.325, 0.65, 0.3, 0.65, 0.3, 0.65, 0.325, 0.65, 0.325, 0.675, 0.3, 0.675, 0.3, 0.675, 0.325, 0.675, 0.325, 0.7, 0.3, 0.7, 0.3, 0.7, 0.325, 0.7, 0.325, 0.725, 0.3, 0.725, 0.325, 0.5, 0.35, 0.5, 0.35, 0.525, 0.325, 0.525, 0.325, 0.525, 0.35, 0.525, 0.35, 0.55, 0.325, 0.55, 0.325, 0.55, 0.35, 0.55, 0.35, 0.575, 0.325, 0.575, 0.325, 0.575, 0.35, 0.575, 0.35, 0.6, 0.325, 0.6, 0.325, 0.6, 0.35, 0.6, 0.35, 0.625, 0.325, 0.625, 0.325, 0.625, 0.35, 0.625, 0.35, 0.65, 0.325, 0.65, 0.325, 0.65, 0.35, 0.65, 0.35, 0.675, 0.325, 0.675, 0.325, 0.675, 0.35, 0.675, 0.35, 0.7, 0.325, 0.7, 0.325, 0.7, 0.35, 0.7, 0.35, 0.725, 0.325, 0.725, 0.35, 0.5, 0.375, 0.5, 0.375, 0.525, 0.35, 0.525, 0.35, 0.525, 0.375, 0.525, 0.375, 0.55, 0.35, 0.55, 0.35, 0.55, 0.375, 0.55, 0.375, 0.575, 0.35, 0.575, 0.35, 0.575, 0.375, 0.575, 0.375, 0.6, 0.35, 0.6, 0.35, 0.6, 0.375, 0.6, 0.375, 0.625, 0.35, 0.625, 0.35, 0.625, 0.375, 0.625, 0.375, 0.65, 0.35, 0.65, 0.35, 0.65, 0.375, 0.65, 0.375, 0.675, 0.35, 0.675, 0.35, 0.675, 0.375, 0.675, 0.375, 0.7, 0.35, 0.7, 0.35, 0.7, 0.375, 0.7, 0.375, 0.725, 0.35, 0.725, 0.375, 0.975, 0.4, 0.975, 0.4, 1.0, 0.375, 1.0, 0.4, 0.975, 0.425, 0.975, 0.425, 1.0, 0.4, 1.0, 0.425, 0.975, 0.45, 0.975, 0.45, 1.0, 0.425, 1.0, 0.45, 0.975, 0.475, 0.975, 0.475, 1.0, 0.45, 1.0, 0.475, 0.975, 0.5, 0.975, 0.5, 1.0, 0.475, 1.0, 0.5, 0.975, 0.525, 0.975, 0.525, 1.0, 0.5, 1.0, 0.525, 0.975, 0.55, 0.975, 0.55, 1.0, 0.525, 1.0, 0.55, 0.975, 0.575, 0.975, 0.575, 1.0, 0.55, 1.0, 0.575, 0.975, 0.6, 0.975, 0.6, 1.0, 0.575, 1.0, 0.375, 0.75, 0.4, 0.75, 0.4, 0.775, 0.375, 0.775, 0.375, 0.775, 0.4, 0.775, 0.4, 0.8, 0.375, 0.8, 0.375, 0.8, 0.4, 0.8, 0.4, 0.825, 0.375, 0.825, 0.375, 0.825, 0.4, 0.825, 0.4, 0.85, 0.375, 0.85, 0.375, 0.85, 0.4, 0.85, 0.4, 0.875, 0.375, 0.875, 0.375, 0.875, 0.4, 0.875, 0.4, 0.9, 0.375, 0.9, 0.375, 0.9, 0.4, 0.9, 0.4, 0.925, 0.375, 0.925, 0.375, 0.925, 0.4, 0.925, 0.4, 0.95, 0.375, 0.95, 0.375, 0.95, 0.4, 0.95, 0.4, 0.975, 0.375, 0.975, 0.4, 0.75, 0.425, 0.75, 0.425, 0.775, 0.4, 0.775, 0.4, 0.775, 0.425, 0.775, 0.425, 0.8, 0.4, 0.8, 0.4, 0.8, 0.425, 0.8, 0.425, 0.825, 0.4, 0.825, 0.4, 0.825, 0.425, 0.825, 0.425, 0.85, 0.4, 0.85, 0.4, 0.85, 0.425, 0.85, 0.425, 0.875, 0.4, 0.875, 0.4, 0.875, 0.425, 0.875, 0.425, 0.9, 0.4, 0.9, 0.4, 0.9, 0.425, 0.9, 0.425, 0.925, 0.4, 0.925, 0.4, 0.925, 0.425, 0.925, 0.425, 0.95, 0.4, 0.95, 0.4, 0.95, 0.425, 0.95, 0.425, 0.975, 0.4, 0.975, 0.425, 0.75, 0.45, 0.75, 0.45, 0.775, 0.425, 0.775, 0.425, 0.775, 0.45, 0.775, 0.45, 0.8, 0.425, 0.8, 0.425, 0.8, 0.45, 0.8, 0.45, 0.825, 0.425, 0.825, 0.425, 0.825, 0.45, 0.825, 0.45, 0.85, 0.425, 0.85, 0.425, 0.85, 0.45, 0.85, 0.45, 0.875, 0.425, 0.875, 0.425, 0.875, 0.45, 0.875, 0.45, 0.9, 0.425, 0.9, 0.425, 0.9, 0.45, 0.9, 0.45, 0.925, 0.425, 0.925, 0.425, 0.925, 0.45, 0.925, 0.45, 0.95, 0.425, 0.95, 0.425, 0.95, 0.45, 0.95, 0.45, 0.975, 0.425, 0.975, 0.45, 0.75, 0.475, 0.75, 0.475, 0.775, 0.45, 0.775, 0.45, 0.775, 0.475, 0.775, 0.475, 0.8, 0.45, 0.8, 0.45, 0.8, 0.475, 0.8, 0.475, 0.825, 0.45, 0.825, 0.45, 0.825, 0.475, 0.825, 0.475, 0.85, 0.45, 0.85, 0.45, 0.85, 0.475, 0.85, 0.475, 0.875, 0.45, 0.875, 0.45, 0.875, 0.475, 0.875, 0.475, 0.9, 0.45, 0.9, 0.45, 0.9, 0.475, 0.9, 0.475, 0.925, 0.45, 0.925, 0.45, 0.925, 0.475, 0.925, 0.475, 0.95, 0.45, 0.95, 0.45, 0.95, 0.475, 0.95, 0.475, 0.975, 0.45, 0.975, 0.475, 0.75, 0.5, 0.75, 0.5, 0.775, 0.475, 0.775, 0.475, 0.775, 0.5, 0.775, 0.5, 0.8, 0.475, 0.8, 0.475, 0.8, 0.5, 0.8, 0.5, 0.825, 0.475, 0.825, 0.475, 0.825, 0.5, 0.825, 0.5, 0.85, 0.475, 0.85, 0.475, 0.85, 0.5, 0.85, 0.5, 0.875, 0.475, 0.875, 0.475, 0.875, 0.5, 0.875, 0.5, 0.9, 0.475, 0.9, 0.475, 0.9, 0.5, 0.9, 0.5, 0.925, 0.475, 0.925, 0.475, 0.925, 0.5, 0.925, 0.5, 0.95, 0.475, 0.95, 0.475, 0.95, 0.5, 0.95, 0.5, 0.975, 0.475, 0.975, 0.5, 0.75, 0.525, 0.75, 0.525, 0.775, 0.5, 0.775, 0.5, 0.775, 0.525, 0.775, 0.525, 0.8, 0.5, 0.8, 0.5, 0.8, 0.525, 0.8, 0.525, 0.825, 0.5, 0.825, 0.5, 0.825, 0.525, 0.825, 0.525, 0.85, 0.5, 0.85, 0.5, 0.85, 0.525, 0.85, 0.525, 0.875, 0.5, 0.875, 0.5, 0.875, 0.525, 0.875, 0.525, 0.9, 0.5, 0.9, 0.5, 0.9, 0.525, 0.9, 0.525, 0.925, 0.5, 0.925, 0.5, 0.925, 0.525, 0.925, 0.525, 0.95, 0.5, 0.95, 0.5, 0.95, 0.525, 0.95, 0.525, 0.975, 0.5, 0.975, 0.525, 0.75, 0.55, 0.75, 0.55, 0.775, 0.525, 0.775, 0.525, 0.775, 0.55, 0.775, 0.55, 0.8, 0.525, 0.8, 0.525, 0.8, 0.55, 0.8, 0.55, 0.825, 0.525, 0.825, 0.525, 0.825, 0.55, 0.825, 0.55, 0.85, 0.525, 0.85, 0.525, 0.85, 0.55, 0.85, 0.55, 0.875, 0.525, 0.875, 0.525, 0.875, 0.55, 0.875, 0.55, 0.9, 0.525, 0.9, 0.525, 0.9, 0.55, 0.9, 0.55, 0.925, 0.525, 0.925, 0.525, 0.925, 0.55, 0.925, 0.55, 0.95, 0.525, 0.95, 0.525, 0.95, 0.55, 0.95, 0.55, 0.975, 0.525, 0.975, 0.55, 0.75, 0.575, 0.75, 0.575, 0.775, 0.55, 0.775, 0.55, 0.775, 0.575, 0.775, 0.575, 0.8, 0.55, 0.8, 0.55, 0.8, 0.575, 0.8, 0.575, 0.825, 0.55, 0.825, 0.55, 0.825, 0.575, 0.825, 0.575, 0.85, 0.55, 0.85, 0.55, 0.85, 0.575, 0.85, 0.575, 0.875, 0.55, 0.875, 0.55, 0.875, 0.575, 0.875, 0.575, 0.9, 0.55, 0.9, 0.55, 0.9, 0.575, 0.9, 0.575, 0.925, 0.55, 0.925, 0.55, 0.925, 0.575, 0.925, 0.575, 0.95, 0.55, 0.95, 0.55, 0.95, 0.575, 0.95, 0.575, 0.975, 0.55, 0.975, 0.575, 0.75, 0.6, 0.75, 0.6, 0.775, 0.575, 0.775, 0.575, 0.775, 0.6, 0.775, 0.6, 0.8, 0.575, 0.8, 0.575, 0.8, 0.6, 0.8, 0.6, 0.825, 0.575, 0.825, 0.575, 0.825, 0.6, 0.825, 0.6, 0.85, 0.575, 0.85, 0.575, 0.85, 0.6, 0.85, 0.6, 0.875, 0.575, 0.875, 0.575, 0.875, 0.6, 0.875, 0.6, 0.9, 0.575, 0.9, 0.575, 0.9, 0.6, 0.9, 0.6, 0.925, 0.575, 0.925, 0.575, 0.925, 0.6, 0.925, 0.6, 0.95, 0.575, 0.95, 0.575, 0.95, 0.6, 0.95, 0.6, 0.975, 0.575, 0.975, 0.6, 0.75, 0.625, 0.75, 0.625, 0.775, 0.6, 0.775, 0.6, 0.775, 0.625, 0.775, 0.625, 0.8, 0.6, 0.8, 0.6, 0.8, 0.625, 0.8, 0.625, 0.825, 0.6, 0.825, 0.6, 0.825, 0.625, 0.825, 0.625, 0.85, 0.6, 0.85, 0.6, 0.85, 0.625, 0.85, 0.625, 0.875, 0.6, 0.875, 0.6, 0.875, 0.625, 0.875, 0.625, 0.9, 0.6, 0.9, 0.6, 0.9, 0.625, 0.9, 0.625, 0.925, 0.6, 0.925, 0.6, 0.925, 0.625, 0.925, 0.625, 0.95, 0.6, 0.95, 0.6, 0.95, 0.625, 0.95, 0.625, 0.975, 0.6, 0.975, 0.375, 0.725, 0.4, 0.725, 0.4, 0.75, 0.375, 0.75, 0.4, 0.725, 0.425, 0.725, 0.425, 0.75, 0.4, 0.75, 0.425, 0.725, 0.45, 0.725, 0.45, 0.75, 0.425, 0.75, 0.45, 0.725, 0.475, 0.725, 0.475, 0.75, 0.45, 0.75, 0.475, 0.725, 0.5, 0.725, 0.5, 0.75, 0.475, 0.75, 0.5, 0.725, 0.525, 0.725, 0.525, 0.75, 0.5, 0.75, 0.525, 0.725, 0.55, 0.725, 0.55, 0.75, 0.525, 0.75, 0.55, 0.725, 0.575, 0.725, 0.575, 0.75, 0.55, 0.75, 0.575, 0.725, 0.6, 0.725, 0.6, 0.75, 0.575, 0.75, 0.375, 0.5, 0.4, 0.5, 0.4, 0.525, 0.375, 0.525, 0.375, 0.525, 0.4, 0.525, 0.4, 0.55, 0.375, 0.55, 0.375, 0.55, 0.4, 0.55, 0.4, 0.575, 0.375, 0.575, 0.375, 0.575, 0.4, 0.575, 0.4, 0.6, 0.375, 0.6, 0.375, 0.6, 0.4, 0.6, 0.4, 0.625, 0.375, 0.625, 0.375, 0.625, 0.4, 0.625, 0.4, 0.65, 0.375, 0.65, 0.375, 0.65, 0.4, 0.65, 0.4, 0.675, 0.375, 0.675, 0.375, 0.675, 0.4, 0.675, 0.4, 0.7, 0.375, 0.7, 0.375, 0.7, 0.4, 0.7, 0.4, 0.725, 0.375, 0.725, 0.4, 0.5, 0.425, 0.5, 0.425, 0.525, 0.4, 0.525, 0.4, 0.525, 0.425, 0.525, 0.425, 0.55, 0.4, 0.55, 0.4, 0.55, 0.425, 0.55, 0.425, 0.575, 0.4, 0.575, 0.4, 0.575, 0.425, 0.575, 0.425, 0.6, 0.4, 0.6, 0.4, 0.6, 0.425, 0.6, 0.425, 0.625, 0.4, 0.625, 0.4, 0.625, 0.425, 0.625, 0.425, 0.65, 0.4, 0.65, 0.4, 0.65, 0.425, 0.65, 0.425, 0.675, 0.4, 0.675, 0.4, 0.675, 0.425, 0.675, 0.425, 0.7, 0.4, 0.7, 0.4, 0.7, 0.425, 0.7, 0.425, 0.725, 0.4, 0.725, 0.425, 0.5, 0.45, 0.5, 0.45, 0.525, 0.425, 0.525, 0.425, 0.525, 0.45, 0.525, 0.45, 0.55, 0.425, 0.55, 0.425, 0.55, 0.45, 0.55, 0.45, 0.575, 0.425, 0.575, 0.425, 0.575, 0.45, 0.575, 0.45, 0.6, 0.425, 0.6, 0.425, 0.6, 0.45, 0.6, 0.45, 0.625, 0.425, 0.625, 0.425, 0.625, 0.45, 0.625, 0.45, 0.65, 0.425, 0.65, 0.425, 0.65, 0.45, 0.65, 0.45, 0.675, 0.425, 0.675, 0.425, 0.675, 0.45, 0.675, 0.45, 0.7, 0.425, 0.7, 0.425, 0.7, 0.45, 0.7, 0.45, 0.725, 0.425, 0.725, 0.45, 0.5, 0.475, 0.5, 0.475, 0.525, 0.45, 0.525, 0.45, 0.525, 0.475, 0.525, 0.475, 0.55, 0.45, 0.55, 0.45, 0.55, 0.475, 0.55, 0.475, 0.575, 0.45, 0.575, 0.45, 0.575, 0.475, 0.575, 0.475, 0.6, 0.45, 0.6, 0.45, 0.6, 0.475, 0.6, 0.475, 0.625, 0.45, 0.625, 0.45, 0.625, 0.475, 0.625, 0.475, 0.65, 0.45, 0.65, 0.45, 0.65, 0.475, 0.65, 0.475, 0.675, 0.45, 0.675, 0.45, 0.675, 0.475, 0.675, 0.475, 0.7, 0.45, 0.7, 0.45, 0.7, 0.475, 0.7, 0.475, 0.725, 0.45, 0.725, 0.475, 0.5, 0.5, 0.5, 0.5, 0.525, 0.475, 0.525, 0.475, 0.525, 0.5, 0.525, 0.5, 0.55, 0.475, 0.55, 0.475, 0.55, 0.5, 0.55, 0.5, 0.575, 0.475, 0.575, 0.475, 0.575, 0.5, 0.575, 0.5, 0.6, 0.475, 0.6, 0.475, 0.6, 0.5, 0.6, 0.5, 0.625, 0.475, 0.625, 0.475, 0.625, 0.5, 0.625, 0.5, 0.65, 0.475, 0.65, 0.475, 0.65, 0.5, 0.65, 0.5, 0.675, 0.475, 0.675, 0.475, 0.675, 0.5, 0.675, 0.5, 0.7, 0.475, 0.7, 0.475, 0.7, 0.5, 0.7, 0.5, 0.725, 0.475, 0.725, 0.5, 0.5, 0.525, 0.5, 0.525, 0.525, 0.5, 0.525, 0.5, 0.525, 0.525, 0.525, 0.525, 0.55, 0.5, 0.55, 0.5, 0.55, 0.525, 0.55, 0.525, 0.575, 0.5, 0.575, 0.5, 0.575, 0.525, 0.575, 0.525, 0.6, 0.5, 0.6, 0.5, 0.6, 0.525, 0.6, 0.525, 0.625, 0.5, 0.625, 0.5, 0.625, 0.525, 0.625, 0.525, 0.65, 0.5, 0.65, 0.5, 0.65, 0.525, 0.65, 0.525, 0.675, 0.5, 0.675, 0.5, 0.675, 0.525, 0.675, 0.525, 0.7, 0.5, 0.7, 0.5, 0.7, 0.525, 0.7, 0.525, 0.725, 0.5, 0.725, 0.525, 0.5, 0.55, 0.5, 0.55, 0.525, 0.525, 0.525, 0.525, 0.525, 0.55, 0.525, 0.55, 0.55, 0.525, 0.55, 0.525, 0.55, 0.55, 0.55, 0.55, 0.575, 0.525, 0.575, 0.525, 0.575, 0.55, 0.575, 0.55, 0.6, 0.525, 0.6, 0.525, 0.6, 0.55, 0.6, 0.55, 0.625, 0.525, 0.625, 0.525, 0.625, 0.55, 0.625, 0.55, 0.65, 0.525, 0.65, 0.525, 0.65, 0.55, 0.65, 0.55, 0.675, 0.525, 0.675, 0.525, 0.675, 0.55, 0.675, 0.55, 0.7, 0.525, 0.7, 0.525, 0.7, 0.55, 0.7, 0.55, 0.725, 0.525, 0.725, 0.55, 0.5, 0.575, 0.5, 0.575, 0.525, 0.55, 0.525, 0.55, 0.525, 0.575, 0.525, 0.575, 0.55, 0.55, 0.55, 0.55, 0.55, 0.575, 0.55, 0.575, 0.575, 0.55, 0.575, 0.55, 0.575, 0.575, 0.575, 0.575, 0.6, 0.55, 0.6, 0.55, 0.6, 0.575, 0.6, 0.575, 0.625, 0.55, 0.625, 0.55, 0.625, 0.575, 0.625, 0.575, 0.65, 0.55, 0.65, 0.55, 0.65, 0.575, 0.65, 0.575, 0.675, 0.55, 0.675, 0.55, 0.675, 0.575, 0.675, 0.575, 0.7, 0.55, 0.7, 0.55, 0.7, 0.575, 0.7, 0.575, 0.725, 0.55, 0.725, 0.575, 0.5, 0.6, 0.5, 0.6, 0.525, 0.575, 0.525, 0.575, 0.525, 0.6, 0.525, 0.6, 0.55, 0.575, 0.55, 0.575, 0.55, 0.6, 0.55, 0.6, 0.575, 0.575, 0.575, 0.575, 0.575, 0.6, 0.575, 0.6, 0.6, 0.575, 0.6, 0.575, 0.6, 0.6, 0.6, 0.6, 0.625, 0.575, 0.625, 0.575, 0.625, 0.6, 0.625, 0.6, 0.65, 0.575, 0.65, 0.575, 0.65, 0.6, 0.65, 0.6, 0.675, 0.575, 0.675, 0.575, 0.675, 0.6, 0.675, 0.6, 0.7, 0.575, 0.7, 0.575, 0.7, 0.6, 0.7, 0.6, 0.725, 0.575, 0.725, 0.6, 0.5, 0.625, 0.5, 0.625, 0.525, 0.6, 0.525, 0.6, 0.525, 0.625, 0.525, 0.625, 0.55, 0.6, 0.55, 0.6, 0.55, 0.625, 0.55, 0.625, 0.575, 0.6, 0.575, 0.6, 0.575, 0.625, 0.575, 0.625, 0.6, 0.6, 0.6, 0.6, 0.6, 0.625, 0.6, 0.625, 0.625, 0.6, 0.625, 0.6, 0.625, 0.625, 0.625, 0.625, 0.65, 0.6, 0.65, 0.6, 0.65, 0.625, 0.65, 0.625, 0.675, 0.6, 0.675, 0.6, 0.675, 0.625, 0.675, 0.625, 0.7, 0.6, 0.7, 0.6, 0.7, 0.625, 0.7, 0.625, 0.725, 0.6, 0.725, 0.375, 0.475, 0.4, 0.475, 0.4, 0.5, 0.375, 0.5, 0.4, 0.475, 0.425, 0.475, 0.425, 0.5, 0.4, 0.5, 0.425, 0.475, 0.45, 0.475, 0.45, 0.5, 0.425, 0.5, 0.45, 0.475, 0.475, 0.475, 0.475, 0.5, 0.45, 0.5, 0.475, 0.475, 0.5, 0.475, 0.5, 0.5, 0.475, 0.5, 0.5, 0.475, 0.525, 0.475, 0.525, 0.5, 0.5, 0.5, 0.525, 0.475, 0.55, 0.475, 0.55, 0.5, 0.525, 0.5, 0.55, 0.475, 0.575, 0.475, 0.575, 0.5, 0.55, 0.5, 0.575, 0.475, 0.6, 0.475, 0.6, 0.5, 0.575, 0.5, 0.375, 0.25, 0.4, 0.25, 0.4, 0.275, 0.375, 0.275, 0.375, 0.275, 0.4, 0.275, 0.4, 0.3, 0.375, 0.3, 0.375, 0.3, 0.4, 0.3, 0.4, 0.325, 0.375, 0.325, 0.375, 0.325, 0.4, 0.325, 0.4, 0.35, 0.375, 0.35, 0.375, 0.35, 0.4, 0.35, 0.4, 0.375, 0.375, 0.375, 0.375, 0.375, 0.4, 0.375, 0.4, 0.4, 0.375, 0.4, 0.375, 0.4, 0.4, 0.4, 0.4, 0.425, 0.375, 0.425, 0.375, 0.425, 0.4, 0.425, 0.4, 0.45, 0.375, 0.45, 0.375, 0.45, 0.4, 0.45, 0.4, 0.475, 0.375, 0.475, 0.4, 0.25, 0.425, 0.25, 0.425, 0.275, 0.4, 0.275, 0.4, 0.275, 0.425, 0.275, 0.425, 0.3, 0.4, 0.3, 0.4, 0.3, 0.425, 0.3, 0.425, 0.325, 0.4, 0.325, 0.4, 0.325, 0.425, 0.325, 0.425, 0.35, 0.4, 0.35, 0.4, 0.35, 0.425, 0.35, 0.425, 0.375, 0.4, 0.375, 0.4, 0.375, 0.425, 0.375, 0.425, 0.4, 0.4, 0.4, 0.4, 0.4, 0.425, 0.4, 0.425, 0.425, 0.4, 0.425, 0.4, 0.425, 0.425, 0.425, 0.425, 0.45, 0.4, 0.45, 0.4, 0.45, 0.425, 0.45, 0.425, 0.475, 0.4, 0.475, 0.425, 0.25, 0.45, 0.25, 0.45, 0.275, 0.425, 0.275, 0.425, 0.275, 0.45, 0.275, 0.45, 0.3, 0.425, 0.3, 0.425, 0.3, 0.45, 0.3, 0.45, 0.325, 0.425, 0.325, 0.425, 0.325, 0.45, 0.325, 0.45, 0.35, 0.425, 0.35, 0.425, 0.35, 0.45, 0.35, 0.45, 0.375, 0.425, 0.375, 0.425, 0.375, 0.45, 0.375, 0.45, 0.4, 0.425, 0.4, 0.425, 0.4, 0.45, 0.4, 0.45, 0.425, 0.425, 0.425, 0.425, 0.425, 0.45, 0.425, 0.45, 0.45, 0.425, 0.45, 0.425, 0.45, 0.45, 0.45, 0.45, 0.475, 0.425, 0.475, 0.45, 0.25, 0.475, 0.25, 0.475, 0.275, 0.45, 0.275, 0.45, 0.275, 0.475, 0.275, 0.475, 0.3, 0.45, 0.3, 0.45, 0.3, 0.475, 0.3, 0.475, 0.325, 0.45, 0.325, 0.45, 0.325, 0.475, 0.325, 0.475, 0.35, 0.45, 0.35, 0.45, 0.35, 0.475, 0.35, 0.475, 0.375, 0.45, 0.375, 0.45, 0.375, 0.475, 0.375, 0.475, 0.4, 0.45, 0.4, 0.45, 0.4, 0.475, 0.4, 0.475, 0.425, 0.45, 0.425, 0.45, 0.425, 0.475, 0.425, 0.475, 0.45, 0.45, 0.45, 0.45, 0.45, 0.475, 0.45, 0.475, 0.475, 0.45, 0.475, 0.475, 0.25, 0.5, 0.25, 0.5, 0.275, 0.475, 0.275, 0.475, 0.275, 0.5, 0.275, 0.5, 0.3, 0.475, 0.3, 0.475, 0.3, 0.5, 0.3, 0.5, 0.325, 0.475, 0.325, 0.475, 0.325, 0.5, 0.325, 0.5, 0.35, 0.475, 0.35, 0.475, 0.35, 0.5, 0.35, 0.5, 0.375, 0.475, 0.375, 0.475, 0.375, 0.5, 0.375, 0.5, 0.4, 0.475, 0.4, 0.475, 0.4, 0.5, 0.4, 0.5, 0.425, 0.475, 0.425, 0.475, 0.425, 0.5, 0.425, 0.5, 0.45, 0.475, 0.45, 0.475, 0.45, 0.5, 0.45, 0.5, 0.475, 0.475, 0.475, 0.5, 0.25, 0.525, 0.25, 0.525, 0.275, 0.5, 0.275, 0.5, 0.275, 0.525, 0.275, 0.525, 0.3, 0.5, 0.3, 0.5, 0.3, 0.525, 0.3, 0.525, 0.325, 0.5, 0.325, 0.5, 0.325, 0.525, 0.325, 0.525, 0.35, 0.5, 0.35, 0.5, 0.35, 0.525, 0.35, 0.525, 0.375, 0.5, 0.375, 0.5, 0.375, 0.525, 0.375, 0.525, 0.4, 0.5, 0.4, 0.5, 0.4, 0.525, 0.4, 0.525, 0.425, 0.5, 0.425, 0.5, 0.425, 0.525, 0.425, 0.525, 0.45, 0.5, 0.45, 0.5, 0.45, 0.525, 0.45, 0.525, 0.475, 0.5, 0.475, 0.525, 0.25, 0.55, 0.25, 0.55, 0.275, 0.525, 0.275, 0.525, 0.275, 0.55, 0.275, 0.55, 0.3, 0.525, 0.3, 0.525, 0.3, 0.55, 0.3, 0.55, 0.325, 0.525, 0.325, 0.525, 0.325, 0.55, 0.325, 0.55, 0.35, 0.525, 0.35, 0.525, 0.35, 0.55, 0.35, 0.55, 0.375, 0.525, 0.375, 0.525, 0.375, 0.55, 0.375, 0.55, 0.4, 0.525, 0.4, 0.525, 0.4, 0.55, 0.4, 0.55, 0.425, 0.525, 0.425, 0.525, 0.425, 0.55, 0.425, 0.55, 0.45, 0.525, 0.45, 0.525, 0.45, 0.55, 0.45, 0.55, 0.475, 0.525, 0.475, 0.55, 0.25, 0.575, 0.25, 0.575, 0.275, 0.55, 0.275, 0.55, 0.275, 0.575, 0.275, 0.575, 0.3, 0.55, 0.3, 0.55, 0.3, 0.575, 0.3, 0.575, 0.325, 0.55, 0.325, 0.55, 0.325, 0.575, 0.325, 0.575, 0.35, 0.55, 0.35, 0.55, 0.35, 0.575, 0.35, 0.575, 0.375, 0.55, 0.375, 0.55, 0.375, 0.575, 0.375, 0.575, 0.4, 0.55, 0.4, 0.55, 0.4, 0.575, 0.4, 0.575, 0.425, 0.55, 0.425, 0.55, 0.425, 0.575, 0.425, 0.575, 0.45, 0.55, 0.45, 0.55, 0.45, 0.575, 0.45, 0.575, 0.475, 0.55, 0.475, 0.575, 0.25, 0.6, 0.25, 0.6, 0.275, 0.575, 0.275, 0.575, 0.275, 0.6, 0.275, 0.6, 0.3, 0.575, 0.3, 0.575, 0.3, 0.6, 0.3, 0.6, 0.325, 0.575, 0.325, 0.575, 0.325, 0.6, 0.325, 0.6, 0.35, 0.575, 0.35, 0.575, 0.35, 0.6, 0.35, 0.6, 0.375, 0.575, 0.375, 0.575, 0.375, 0.6, 0.375, 0.6, 0.4, 0.575, 0.4, 0.575, 0.4, 0.6, 0.4, 0.6, 0.425, 0.575, 0.425, 0.575, 0.425, 0.6, 0.425, 0.6, 0.45, 0.575, 0.45, 0.575, 0.45, 0.6, 0.45, 0.6, 0.475, 0.575, 0.475, 0.6, 0.25, 0.625, 0.25, 0.625, 0.275, 0.6, 0.275, 0.6, 0.275, 0.625, 0.275, 0.625, 0.3, 0.6, 0.3, 0.6, 0.3, 0.625, 0.3, 0.625, 0.325, 0.6, 0.325, 0.6, 0.325, 0.625, 0.325, 0.625, 0.35, 0.6, 0.35, 0.6, 0.35, 0.625, 0.35, 0.625, 0.375, 0.6, 0.375, 0.6, 0.375, 0.625, 0.375, 0.625, 0.4, 0.6, 0.4, 0.6, 0.4, 0.625, 0.4, 0.625, 0.425, 0.6, 0.425, 0.6, 0.425, 0.625, 0.425, 0.625, 0.45, 0.6, 0.45, 0.6, 0.45, 0.625, 0.45, 0.625, 0.475, 0.6, 0.475, 0.375, 0.225, 0.4, 0.225, 0.4, 0.25, 0.375, 0.25, 0.4, 0.225, 0.425, 0.225, 0.425, 0.25, 0.4, 0.25, 0.425, 0.225, 0.45, 0.225, 0.45, 0.25, 0.425, 0.25, 0.45, 0.225, 0.475, 0.225, 0.475, 0.25, 0.45, 0.25, 0.475, 0.225, 0.5, 0.225, 0.5, 0.25, 0.475, 0.25, 0.5, 0.225, 0.525, 0.225, 0.525, 0.25, 0.5, 0.25, 0.525, 0.225, 0.55, 0.225, 0.55, 0.25, 0.525, 0.25, 0.55, 0.225, 0.575, 0.225, 0.575, 0.25, 0.55, 0.25, 0.575, 0.225, 0.6, 0.225, 0.6, 0.25, 0.575, 0.25, 0.375, 0.0, 0.4, 0.0, 0.4, 0.025, 0.375, 0.025, 0.375, 0.025, 0.4, 0.025, 0.4, 0.05, 0.375, 0.05, 0.375, 0.05, 0.4, 0.05, 0.4, 0.075, 0.375, 0.075, 0.375, 0.075, 0.4, 0.075, 0.4, 0.1, 0.375, 0.1, 0.375, 0.1, 0.4, 0.1, 0.4, 0.125, 0.375, 0.125, 0.375, 0.125, 0.4, 0.125, 0.4, 0.15, 0.375, 0.15, 0.375, 0.15, 0.4, 0.15, 0.4, 0.175, 0.375, 0.175, 0.375, 0.175, 0.4, 0.175, 0.4, 0.2, 0.375, 0.2, 0.375, 0.2, 0.4, 0.2, 0.4, 0.225, 0.375, 0.225, 0.4, 0.0, 0.425, 0.0, 0.425, 0.025, 0.4, 0.025, 0.4, 0.025, 0.425, 0.025, 0.425, 0.05, 0.4, 0.05, 0.4, 0.05, 0.425, 0.05, 0.425, 0.075, 0.4, 0.075, 0.4, 0.075, 0.425, 0.075, 0.425, 0.1, 0.4, 0.1, 0.4, 0.1, 0.425, 0.1, 0.425, 0.125, 0.4, 0.125, 0.4, 0.125, 0.425, 0.125, 0.425, 0.15, 0.4, 0.15, 0.4, 0.15, 0.425, 0.15, 0.425, 0.175, 0.4, 0.175, 0.4, 0.175, 0.425, 0.175, 0.425, 0.2, 0.4, 0.2, 0.4, 0.2, 0.425, 0.2, 0.425, 0.225, 0.4, 0.225, 0.425, 0.0, 0.45, 0.0, 0.45, 0.025, 0.425, 0.025, 0.425, 0.025, 0.45, 0.025, 0.45, 0.05, 0.425, 0.05, 0.425, 0.05, 0.45, 0.05, 0.45, 0.075, 0.425, 0.075, 0.425, 0.075, 0.45, 0.075, 0.45, 0.1, 0.425, 0.1, 0.425, 0.1, 0.45, 0.1, 0.45, 0.125, 0.425, 0.125, 0.425, 0.125, 0.45, 0.125, 0.45, 0.15, 0.425, 0.15, 0.425, 0.15, 0.45, 0.15, 0.45, 0.175, 0.425, 0.175, 0.425, 0.175, 0.45, 0.175, 0.45, 0.2, 0.425, 0.2, 0.425, 0.2, 0.45, 0.2, 0.45, 0.225, 0.425, 0.225, 0.45, 0.0, 0.475, 0.0, 0.475, 0.025, 0.45, 0.025, 0.45, 0.025, 0.475, 0.025, 0.475, 0.05, 0.45, 0.05, 0.45, 0.05, 0.475, 0.05, 0.475, 0.075, 0.45, 0.075, 0.45, 0.075, 0.475, 0.075, 0.475, 0.1, 0.45, 0.1, 0.45, 0.1, 0.475, 0.1, 0.475, 0.125, 0.45, 0.125, 0.45, 0.125, 0.475, 0.125, 0.475, 0.15, 0.45, 0.15, 0.45, 0.15, 0.475, 0.15, 0.475, 0.175, 0.45, 0.175, 0.45, 0.175, 0.475, 0.175, 0.475, 0.2, 0.45, 0.2, 0.45, 0.2, 0.475, 0.2, 0.475, 0.225, 0.45, 0.225, 0.475, 0.0, 0.5, 0.0, 0.5, 0.025, 0.475, 0.025, 0.475, 0.025, 0.5, 0.025, 0.5, 0.05, 0.475, 0.05, 0.475, 0.05, 0.5, 0.05, 0.5, 0.075, 0.475, 0.075, 0.475, 0.075, 0.5, 0.075, 0.5, 0.1, 0.475, 0.1, 0.475, 0.1, 0.5, 0.1, 0.5, 0.125, 0.475, 0.125, 0.475, 0.125, 0.5, 0.125, 0.5, 0.15, 0.475, 0.15, 0.475, 0.15, 0.5, 0.15, 0.5, 0.175, 0.475, 0.175, 0.475, 0.175, 0.5, 0.175, 0.5, 0.2, 0.475, 0.2, 0.475, 0.2, 0.5, 0.2, 0.5, 0.225, 0.475, 0.225, 0.5, 0.0, 0.525, 0.0, 0.525, 0.025, 0.5, 0.025, 0.5, 0.025, 0.525, 0.025, 0.525, 0.05, 0.5, 0.05, 0.5, 0.05, 0.525, 0.05, 0.525, 0.075, 0.5, 0.075, 0.5, 0.075, 0.525, 0.075, 0.525, 0.1, 0.5, 0.1, 0.5, 0.1, 0.525, 0.1, 0.525, 0.125, 0.5, 0.125, 0.5, 0.125, 0.525, 0.125, 0.525, 0.15, 0.5, 0.15, 0.5, 0.15, 0.525, 0.15, 0.525, 0.175, 0.5, 0.175, 0.5, 0.175, 0.525, 0.175, 0.525, 0.2, 0.5, 0.2, 0.5, 0.2, 0.525, 0.2, 0.525, 0.225, 0.5, 0.225, 0.525, 0.0, 0.55, 0.0, 0.55, 0.025, 0.525, 0.025, 0.525, 0.025, 0.55, 0.025, 0.55, 0.05, 0.525, 0.05, 0.525, 0.05, 0.55, 0.05, 0.55, 0.075, 0.525, 0.075, 0.525, 0.075, 0.55, 0.075, 0.55, 0.1, 0.525, 0.1, 0.525, 0.1, 0.55, 0.1, 0.55, 0.125, 0.525, 0.125, 0.525, 0.125, 0.55, 0.125, 0.55, 0.15, 0.525, 0.15, 0.525, 0.15, 0.55, 0.15, 0.55, 0.175, 0.525, 0.175, 0.525, 0.175, 0.55, 0.175, 0.55, 0.2, 0.525, 0.2, 0.525, 0.2, 0.55, 0.2, 0.55, 0.225, 0.525, 0.225, 0.55, 0.0, 0.575, 0.0, 0.575, 0.025, 0.55, 0.025, 0.55, 0.025, 0.575, 0.025, 0.575, 0.05, 0.55, 0.05, 0.55, 0.05, 0.575, 0.05, 0.575, 0.075, 0.55, 0.075, 0.55, 0.075, 0.575, 0.075, 0.575, 0.1, 0.55, 0.1, 0.55, 0.1, 0.575, 0.1, 0.575, 0.125, 0.55, 0.125, 0.55, 0.125, 0.575, 0.125, 0.575, 0.15, 0.55, 0.15, 0.55, 0.15, 0.575, 0.15, 0.575, 0.175, 0.55, 0.175, 0.55, 0.175, 0.575, 0.175, 0.575, 0.2, 0.55, 0.2, 0.55, 0.2, 0.575, 0.2, 0.575, 0.225, 0.55, 0.225, 0.575, 0.0, 0.6, 0.0, 0.6, 0.025, 0.575, 0.025, 0.575, 0.025, 0.6, 0.025, 0.6, 0.05, 0.575, 0.05, 0.575, 0.05, 0.6, 0.05, 0.6, 0.075, 0.575, 0.075, 0.575, 0.075, 0.6, 0.075, 0.6, 0.1, 0.575, 0.1, 0.575, 0.1, 0.6, 0.1, 0.6, 0.125, 0.575, 0.125, 0.575, 0.125, 0.6, 0.125, 0.6, 0.15, 0.575, 0.15, 0.575, 0.15, 0.6, 0.15, 0.6, 0.175, 0.575, 0.175, 0.575, 0.175, 0.6, 0.175, 0.6, 0.2, 0.575, 0.2, 0.575, 0.2, 0.6, 0.2, 0.6, 0.225, 0.575, 0.225, 0.6, 0.0, 0.625, 0.0, 0.625, 0.025, 0.6, 0.025, 0.6, 0.025, 0.625, 0.025, 0.625, 0.05, 0.6, 0.05, 0.6, 0.05, 0.625, 0.05, 0.625, 0.075, 0.6, 0.075, 0.6, 0.075, 0.625, 0.075, 0.625, 0.1, 0.6, 0.1, 0.6, 0.1, 0.625, 0.1, 0.625, 0.125, 0.6, 0.125, 0.6, 0.125, 0.625, 0.125, 0.625, 0.15, 0.6, 0.15, 0.6, 0.15, 0.625, 0.15, 0.625, 0.175, 0.6, 0.175, 0.6, 0.175, 0.625, 0.175, 0.625, 0.2, 0.6, 0.2, 0.6, 0.2, 0.625, 0.2, 0.625, 0.225, 0.6, 0.225])
me_cube_001.materials.append(mat_material_001)
me_cube_001.update()

# ---- objects
ob_cube = bpy.data.objects.new('Cube', me_cube_001)

# ---- transforms, parenting, visibility, modifiers, constraints
ob_cube.location = (0.0, 0.0, 0.0)
_m = ob_cube.modifiers.new('Multires', 'MULTIRES')
_m.levels = 3
_m.sculpt_levels = 3
_m.render_levels = 3

# ---- collection membership
col_collection.objects.link(ob_cube)

# ---- scene / render settings (as saved in the file)
scene.frame_start = 1; scene.frame_end = 250; scene.frame_set(1)
scene.render.engine = 'BLENDER_EEVEE_NEXT'
scene.cycles.sampling_pattern = 'TABULATED_SOBOL'
scene.cycles.use_light_tree = False
scene.view_settings.view_transform = 'Filmic'
bpy.context.view_layer.update()

# ---- added for rendering (the .blend has no active camera and no usable light): camera, sun
cam_auto = bpy.data.cameras.new('AutoCamera')
cam_auto.lens = 50.0
cam_auto.sensor_width = 36.0
cam_auto.clip_end = 7237.32
ob_auto_camera = bpy.data.objects.new('AutoCamera', cam_auto)
scene.collection.objects.link(ob_auto_camera)
ob_auto_camera.location = (412.385, -494.861, 329.908)
ob_auto_camera.rotation_euler = (1.09748, -7.21219e-08, 0.694738)
scene.camera = ob_auto_camera
light_auto_sun = bpy.data.lights.new('AutoSun', 'SUN')
light_auto_sun.energy = 3.0
light_auto_sun.angle = 0.0523599
ob_auto_sun = bpy.data.objects.new('AutoSun', light_auto_sun)
scene.collection.objects.link(ob_auto_sun)
ob_auto_sun.rotation_euler = (0.872665, 0.174533, 0.523599)
bpy.context.view_layer.update()
